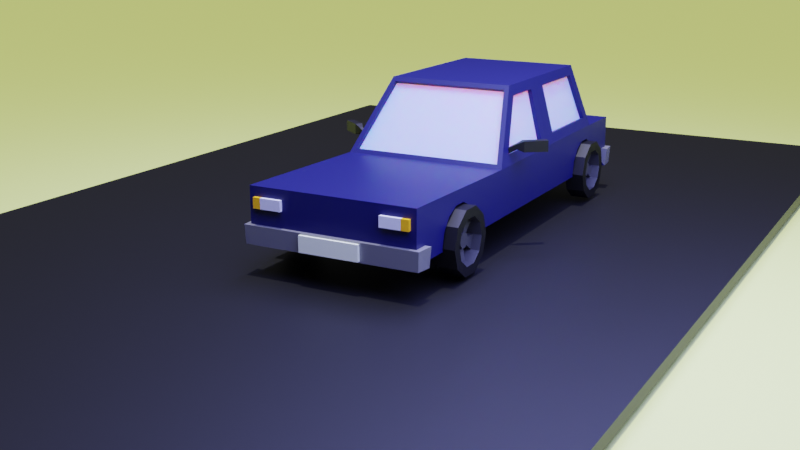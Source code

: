# Source: CochePrueba.blend  (saved by Blender 3.4.6; exported with 4.5.12 LTS)
import bpy
from mathutils import Matrix  # noqa: F401  (used for matrix-valued properties, if any)

bpy.ops.wm.read_factory_settings(use_empty=True)
scene = bpy.context.scene
scene.name = 'Scene'

# ---- collections
col_collection = bpy.data.collections.new('Collection'); scene.collection.children.link(col_collection)

# ---- materials (node trees are filled in below, after node groups)
mat_material = bpy.data.materials.new('Material')
mat_material.alpha_threshold = 0.0
mat_material.use_transparent_shadow = False
mat_material.roughness = 0.5
mat_material.line_color = (0.0, 0.0, 0.0, 1.0)
mat_ventana = bpy.data.materials.new('Ventana')
mat_ventana.use_transparent_shadow = False
mat_guardabarros = bpy.data.materials.new('GuardaBarros')
mat_guardabarros.use_transparent_shadow = False
mat_luces = bpy.data.materials.new('Luces')
mat_luces.use_transparent_shadow = False
mat_intermitentes = bpy.data.materials.new('Intermitentes')
mat_intermitentes.use_transparent_shadow = False
mat_luz_trasera = bpy.data.materials.new('Luz trasera')
mat_luz_trasera.use_transparent_shadow = False
mat_material_001 = bpy.data.materials.new('Material.001')
mat_material_001.use_transparent_shadow = False
mat_matr_cula = bpy.data.materials.new('Matrícula')
mat_matr_cula.use_transparent_shadow = False
mat_tierra = bpy.data.materials.new('Tierra')
mat_tierra.use_transparent_shadow = False
mat_rueda = bpy.data.materials.new('Rueda')
mat_rueda.use_transparent_shadow = False
mat_llanta = bpy.data.materials.new('Llanta')
mat_llanta.use_transparent_shadow = False
mat_material_002 = bpy.data.materials.new('Material.002')
mat_material_002.use_transparent_shadow = False
mat_material_003 = bpy.data.materials.new('Material.003')
mat_material_003.use_transparent_shadow = False

# ---- material node trees
mat_material.use_nodes = True; mat_material.node_tree.nodes.clear()
_N = mat_material.node_tree.nodes; _L = mat_material.node_tree.links
n0 = _N.new('ShaderNodeOutputMaterial'); n0.name = 'Material Output'; n0.location = (300, 300)
n1 = _N.new('ShaderNodeBsdfPrincipled'); n1.name = 'Principled BSDF'; n1.location = (10, 300)
n1.distribution = 'GGX'
n1.subsurface_method = 'RANDOM_WALK_SKIN'
n1.inputs[0].default_value = (0.0, 0.0007281, 0.0602, 1.0)
n1.inputs[3].default_value = 1.45
n1.inputs[27].default_value = (0.0, 0.0, 0.0, 1.0)
n1.inputs[28].default_value = 1.0
_L.new(n1.outputs[0], n0.inputs[0])
n0.is_active_output = True
mat_ventana.use_nodes = True; mat_ventana.node_tree.nodes.clear()
_N = mat_ventana.node_tree.nodes; _L = mat_ventana.node_tree.links
n0 = _N.new('ShaderNodeBsdfPrincipled'); n0.name = 'BSDF Principista'; n0.location = (10, 300)
n0.distribution = 'GGX'
n0.subsurface_method = 'RANDOM_WALK_SKIN'
n0.inputs[0].default_value = (0.5068, 0.5579, 0.8, 1.0)
n0.inputs[3].default_value = 1.45
n0.inputs[8].default_value = 1.0
n0.inputs[10].default_value = 0.4679
n0.inputs[27].default_value = (0.0, 0.0, 0.0, 1.0)
n0.inputs[28].default_value = 1.0
n1 = _N.new('ShaderNodeOutputMaterial'); n1.name = 'Material'; n1.location = (300, 300)
_L.new(n0.outputs[0], n1.inputs[0])
n1.is_active_output = True
mat_guardabarros.use_nodes = True; mat_guardabarros.node_tree.nodes.clear()
_N = mat_guardabarros.node_tree.nodes; _L = mat_guardabarros.node_tree.links
n0 = _N.new('ShaderNodeBsdfPrincipled'); n0.name = 'BSDF Principista'; n0.location = (10, 300)
n0.distribution = 'GGX'
n0.subsurface_method = 'RANDOM_WALK_SKIN'
n0.inputs[0].default_value = (0.2697, 0.2697, 0.2697, 1.0)
n0.inputs[1].default_value = 0.6055
n0.inputs[3].default_value = 1.45
n0.inputs[27].default_value = (0.0, 0.0, 0.0, 1.0)
n0.inputs[28].default_value = 1.0
n1 = _N.new('ShaderNodeOutputMaterial'); n1.name = 'Material'; n1.location = (300, 300)
_L.new(n0.outputs[0], n1.inputs[0])
n1.is_active_output = True
mat_luces.use_nodes = True; mat_luces.node_tree.nodes.clear()
_N = mat_luces.node_tree.nodes; _L = mat_luces.node_tree.links
n0 = _N.new('ShaderNodeBsdfPrincipled'); n0.name = 'BSDF Principista'; n0.location = (10, 300)
n0.distribution = 'GGX'
n0.subsurface_method = 'RANDOM_WALK_SKIN'
n0.inputs[3].default_value = 1.45
n0.inputs[27].default_value = (0.0, 0.0, 0.0, 1.0)
n0.inputs[28].default_value = 1.0
n1 = _N.new('ShaderNodeOutputMaterial'); n1.name = 'Material'; n1.location = (300, 300)
_L.new(n0.outputs[0], n1.inputs[0])
n1.is_active_output = True
mat_intermitentes.use_nodes = True; mat_intermitentes.node_tree.nodes.clear()
_N = mat_intermitentes.node_tree.nodes; _L = mat_intermitentes.node_tree.links
n0 = _N.new('ShaderNodeBsdfPrincipled'); n0.name = 'BSDF Principista'; n0.location = (10, 300)
n0.distribution = 'GGX'
n0.subsurface_method = 'RANDOM_WALK_SKIN'
n0.inputs[0].default_value = (1.0, 0.4746, 0.006674, 1.0)
n0.inputs[3].default_value = 1.45
n0.inputs[27].default_value = (0.0, 0.0, 0.0, 1.0)
n0.inputs[28].default_value = 1.0
n1 = _N.new('ShaderNodeOutputMaterial'); n1.name = 'Material'; n1.location = (300, 300)
_L.new(n0.outputs[0], n1.inputs[0])
n1.is_active_output = True
mat_luz_trasera.use_nodes = True; mat_luz_trasera.node_tree.nodes.clear()
_N = mat_luz_trasera.node_tree.nodes; _L = mat_luz_trasera.node_tree.links
n0 = _N.new('ShaderNodeBsdfPrincipled'); n0.name = 'BSDF Principista'; n0.location = (10, 300)
n0.distribution = 'GGX'
n0.subsurface_method = 'RANDOM_WALK_SKIN'
n0.inputs[0].default_value = (0.8, 0.04373, 0.09912, 1.0)
n0.inputs[3].default_value = 1.45
n0.inputs[27].default_value = (0.0, 0.0, 0.0, 1.0)
n0.inputs[28].default_value = 1.0
n1 = _N.new('ShaderNodeOutputMaterial'); n1.name = 'Material'; n1.location = (300, 300)
_L.new(n0.outputs[0], n1.inputs[0])
n1.is_active_output = True
mat_material_001.use_nodes = True; mat_material_001.node_tree.nodes.clear()
_N = mat_material_001.node_tree.nodes; _L = mat_material_001.node_tree.links
n0 = _N.new('ShaderNodeBsdfPrincipled'); n0.name = 'BSDF Principista'; n0.location = (10, 300)
n0.distribution = 'GGX'
n0.subsurface_method = 'RANDOM_WALK_SKIN'
n0.inputs[0].default_value = (0.0, 0.0, 0.0, 1.0)
n0.inputs[3].default_value = 1.45
n0.inputs[27].default_value = (0.0, 0.0, 0.0, 1.0)
n0.inputs[28].default_value = 1.0
n1 = _N.new('ShaderNodeOutputMaterial'); n1.name = 'Material'; n1.location = (300, 300)
_L.new(n0.outputs[0], n1.inputs[0])
n1.is_active_output = True
mat_matr_cula.use_nodes = True; mat_matr_cula.node_tree.nodes.clear()
_N = mat_matr_cula.node_tree.nodes; _L = mat_matr_cula.node_tree.links
n0 = _N.new('ShaderNodeBsdfPrincipled'); n0.name = 'BSDF Principista'; n0.location = (10, 300)
n0.distribution = 'GGX'
n0.subsurface_method = 'RANDOM_WALK_SKIN'
n0.inputs[0].default_value = (0.94, 1.0, 0.6215, 1.0)
n0.inputs[3].default_value = 1.45
n0.inputs[27].default_value = (0.0, 0.0, 0.0, 1.0)
n0.inputs[28].default_value = 1.0
n1 = _N.new('ShaderNodeOutputMaterial'); n1.name = 'Material'; n1.location = (300, 300)
_L.new(n0.outputs[0], n1.inputs[0])
n1.is_active_output = True
mat_tierra.use_nodes = True; mat_tierra.node_tree.nodes.clear()
_N = mat_tierra.node_tree.nodes; _L = mat_tierra.node_tree.links
n0 = _N.new('ShaderNodeBsdfPrincipled'); n0.name = 'BSDF Principista'; n0.location = (10, 300)
n0.distribution = 'GGX'
n0.subsurface_method = 'RANDOM_WALK_SKIN'
n0.inputs[0].default_value = (0.7002, 0.8, 0.1871, 1.0)
n0.inputs[3].default_value = 1.45
n0.inputs[20].default_value = 0.3419
n0.inputs[27].default_value = (0.0, 0.0, 0.0, 1.0)
n0.inputs[28].default_value = 1.0
n1 = _N.new('ShaderNodeOutputMaterial'); n1.name = 'Material'; n1.location = (300, 300)
_L.new(n0.outputs[0], n1.inputs[0])
n1.is_active_output = True
mat_rueda.use_nodes = True; mat_rueda.node_tree.nodes.clear()
_N = mat_rueda.node_tree.nodes; _L = mat_rueda.node_tree.links
n0 = _N.new('ShaderNodeBsdfPrincipled'); n0.name = 'BSDF Principista'; n0.location = (10, 300)
n0.distribution = 'GGX'
n0.subsurface_method = 'RANDOM_WALK_SKIN'
n0.inputs[0].default_value = (0.0, 0.0, 0.0, 1.0)
n0.inputs[3].default_value = 1.45
n0.inputs[27].default_value = (0.0, 0.0, 0.0, 1.0)
n0.inputs[28].default_value = 1.0
n1 = _N.new('ShaderNodeOutputMaterial'); n1.name = 'Material'; n1.location = (300, 300)
_L.new(n0.outputs[0], n1.inputs[0])
n1.is_active_output = True
mat_llanta.use_nodes = True; mat_llanta.node_tree.nodes.clear()
_N = mat_llanta.node_tree.nodes; _L = mat_llanta.node_tree.links
n0 = _N.new('ShaderNodeBsdfPrincipled'); n0.name = 'BSDF Principista'; n0.location = (10, 300)
n0.distribution = 'GGX'
n0.subsurface_method = 'RANDOM_WALK_SKIN'
n0.inputs[0].default_value = (0.1088, 0.1088, 0.1088, 1.0)
n0.inputs[1].default_value = 0.7339
n0.inputs[3].default_value = 1.45
n0.inputs[27].default_value = (0.0, 0.0, 0.0, 1.0)
n0.inputs[28].default_value = 1.0
n1 = _N.new('ShaderNodeOutputMaterial'); n1.name = 'Material'; n1.location = (300, 300)
_L.new(n0.outputs[0], n1.inputs[0])
n1.is_active_output = True
mat_material_002.use_nodes = True; mat_material_002.node_tree.nodes.clear()
_N = mat_material_002.node_tree.nodes; _L = mat_material_002.node_tree.links
n0 = _N.new('ShaderNodeBsdfPrincipled'); n0.name = 'BSDF Principista'; n0.location = (10, 300)
n0.distribution = 'GGX'
n0.subsurface_method = 'RANDOM_WALK_SKIN'
n0.inputs[0].default_value = (0.0, 0.0, 0.0, 1.0)
n0.inputs[3].default_value = 1.45
n0.inputs[27].default_value = (0.0, 0.0, 0.0, 1.0)
n0.inputs[28].default_value = 1.0
n1 = _N.new('ShaderNodeOutputMaterial'); n1.name = 'Material'; n1.location = (300, 300)
_L.new(n0.outputs[0], n1.inputs[0])
n1.is_active_output = True
mat_material_003.use_nodes = True; mat_material_003.node_tree.nodes.clear()
_N = mat_material_003.node_tree.nodes; _L = mat_material_003.node_tree.links
n0 = _N.new('ShaderNodeBsdfPrincipled'); n0.name = 'BSDF Principista'; n0.location = (10, 300)
n0.distribution = 'GGX'
n0.subsurface_method = 'RANDOM_WALK_SKIN'
n0.inputs[0].default_value = (0.0, 0.0, 0.0, 1.0)
n0.inputs[3].default_value = 1.45
n0.inputs[27].default_value = (0.0, 0.0, 0.0, 1.0)
n0.inputs[28].default_value = 1.0
n1 = _N.new('ShaderNodeOutputMaterial'); n1.name = 'Material'; n1.location = (300, 300)
_L.new(n0.outputs[0], n1.inputs[0])
n1.is_active_output = True

# ---- world
world_world = bpy.data.worlds.new('World'); scene.world = world_world
world_world.use_nodes = True; world_world.node_tree.nodes.clear()
_N = world_world.node_tree.nodes; _L = world_world.node_tree.links
n0 = _N.new('ShaderNodeOutputWorld'); n0.name = 'World Output'; n0.location = (300, 300)
n1 = _N.new('ShaderNodeBackground'); n1.name = 'Background'; n1.location = (10, 300)
n1.inputs[0].default_value = (0.05088, 0.05088, 0.05088, 1.0)
_L.new(n1.outputs[0], n0.inputs[0])
n0.is_active_output = True
world_world.color = (0.05088, 0.05088, 0.05088)
world_world.use_sun_shadow = False
world_world.sun_shadow_jitter_overblur = 0.0

# ---- cameras
cam_camera = bpy.data.cameras.new('Camera')
cam_camera.clip_end = 100.0
cam_camera.ortho_scale = 7.314

# ---- lights
light_rea = bpy.data.lights.new('Área', 'AREA')
light_rea.color = (0.2993, 0.3273, 1.0)
light_rea.specular_factor = 0.709
light_rea.transmission_factor = 0.0
light_rea.volume_factor = 0.8806
light_rea.energy = 3927.0
light_rea.shadow_soft_size = 10.0
light_rea.shadow_maximum_resolution = 0.006
light_rea.use_absolute_resolution = True
light_rea.size = 10.0
light_rea.size_y = 1.0
light_sol = bpy.data.lights.new('Sol', 'SUN')
light_sol.transmission_factor = 0.0
light_sol.energy = 3.0
light_sol.shadow_soft_size = 0.125

# ---- meshes
me_cube = bpy.data.meshes.new('Cube')
me_cube.from_pydata([(1.0, -2.493, 0.212), (1.0, -2.493, -0.212), (0.9666, 2.332, 0.3338), (1.0, 2.493, -0.212), (-1.0, -2.493, 0.212), (-1.0, -2.493, -0.212), (-0.9666, 2.332, 0.3338), (-1.0, 2.493, -0.212), (-1.0, -0.4493, -0.212), (0.9669, -0.1879, 0.3088), (-0.9669, -0.1879, 0.3088), (1.0, -0.4493, -0.212), (0.808, 2.187, 0.9099), (-0.808, 2.187, 0.9099), (0.8075, 0.2959, 0.9098), (-0.8075, 0.2959, 0.9098), (-1.0, 3.195, -0.212), (-1.0, 3.195, 0.212), (1.0, 3.195, 0.212), (1.0, 3.195, -0.212), (-1.0, 3.041, -0.212), (1.0, 3.041, -0.212), (1.0, -0.4493, -0.3892), (-1.0, -0.4493, -0.3892), (-1.0, -0.4493, -0.3884), (-1.0, 2.493, -0.3884), (1.0, 2.493, -0.3884), (1.0, -0.4493, -0.3884), (-1.0, 2.493, -0.3915), (1.0, 2.493, -0.3915), (-1.0, 0.9302, -0.212), (-1.0, 1.071, -0.212), (0.9672, 0.8098, 0.3169), (0.9664, 1.199, 0.3277), (-0.9664, 1.199, 0.3277), (-0.9672, 0.8098, 0.3169), (1.0, 1.071, -0.212), (1.0, 0.9302, -0.212), (0.8073, 0.8435, 0.9097), (0.8081, 1.202, 0.91), (-0.8081, 1.202, 0.91), (-0.8073, 0.8435, 0.9097), (-1.0, 0.9302, -0.3884), (-1.0, 1.071, -0.3884), (1.0, 1.071, -0.3884), (1.0, 0.9302, -0.3884), (1.0, 1.071, 0.2044), (0.9221, 2.478, 0.27), (-1.0, 0.9302, 0.1951), (-0.9265, -0.4118, 0.2306), (0.7745, 1.076, 1.033), (0.7286, 2.301, 0.9745), (-0.7745, 0.9778, 1.033), (-0.7258, 0.1962, 0.9859), (0.7258, 0.1962, 0.9859), (0.9265, -0.4118, 0.2306), (-0.7286, 2.301, 0.9745), (-0.9221, 2.478, 0.27), (1.0, 0.9302, 0.1951), (-1.0, 1.071, 0.2044), (0.7745, 0.9778, 1.033), (-0.7745, 1.076, 1.033), (1.0, 2.493, 0.212), (-1.0, 2.493, 0.212), (-1.0, -0.4493, 0.184), (1.0, -0.4493, 0.184), (0.7745, 2.287, 1.033), (-0.7745, 2.287, 1.033), (-0.7745, 0.2337, 1.033), (0.7745, 0.2337, 1.033), (0.9162, 1.199, 0.3139), (0.9164, 2.332, 0.32), (-0.9169, 0.8099, 0.3034), (-0.9167, -0.1878, 0.2954), (0.758, 1.202, 0.8963), (0.7578, 2.187, 0.8962), (-0.757, 0.8436, 0.8963), (-0.7573, 0.2959, 0.8963), (0.7573, 0.2959, 0.8963), (0.9167, -0.1878, 0.2954), (-0.7578, 2.187, 0.8962), (-0.9164, 2.332, 0.32), (0.9169, 0.8099, 0.3034), (-0.9162, 1.199, 0.3139), (0.757, 0.8436, 0.8963), (-0.758, 1.202, 0.8963), (0.9221, 2.428, 0.2574), (-0.9221, 2.428, 0.2574), (-0.9265, -0.3713, 0.198), (0.9265, -0.3713, 0.198), (0.7286, 2.251, 0.9618), (-0.7286, 2.251, 0.9618), (-0.7258, 0.2367, 0.9533), (0.7258, 0.2367, 0.9533), (-1.0, -2.312, 0.2102), (1.0, -2.312, -0.212), (-1.0, -2.312, -0.212), (1.0, -2.312, 0.2102), (1.0, -2.312, -0.3892), (-1.0, -2.312, -0.3892), (1.051, -2.544, -0.212), (-1.051, -2.544, -0.212), (1.073, -2.312, -0.212), (1.042, -2.535, -0.4312), (-1.042, -2.535, -0.4312), (1.051, -2.312, -0.4407), (-1.073, -2.312, -0.212), (-1.051, -2.312, -0.4407), (-1.0, 3.041, 0.212), (1.0, 3.041, 0.212), (1.0, 3.041, -0.3915), (-1.0, 3.041, -0.3915), (-1.059, 3.254, -0.212), (1.059, 3.254, -0.212), (1.084, 3.041, -0.212), (-1.048, 3.243, -0.44), (1.048, 3.243, -0.44), (1.059, 3.041, -0.4509), (-1.084, 3.041, -0.212), (-1.059, 3.041, -0.4509)], [], [(47, 51, 90, 86), (110, 21, 114, 117), (96, 94, 4, 5), (36, 3, 26, 44), (36, 46, 62, 3), (5, 4, 0, 1), (95, 97, 65, 11), (95, 11, 22, 98), (30, 48, 64, 8), (97, 94, 64, 65), (50, 61, 67, 66), (32, 9, 79, 82), (38, 32, 82, 84), (2, 33, 70, 71), (19, 18, 17, 16), (109, 108, 17, 18), (21, 109, 18, 19), (108, 20, 16, 17), (99, 98, 22, 23), (5, 1, 100, 101), (96, 5, 101, 106), (11, 8, 23, 22), (43, 44, 26, 25), (30, 8, 24, 42), (3, 7, 25, 26), (8, 11, 27, 24), (20, 111, 119, 118), (7, 3, 29, 28), (20, 7, 28, 111), (19, 16, 112, 113), (7, 31, 43, 25), (31, 30, 42, 43), (24, 27, 45, 42), (42, 45, 44, 43), (54, 55, 89, 93), (48, 59, 61, 52), (6, 13, 80, 81), (46, 58, 60, 50), (69, 68, 52, 60), (60, 52, 61, 50), (7, 63, 59, 31), (31, 59, 48, 30), (11, 65, 58, 37), (37, 58, 46, 36), (11, 37, 45, 27), (37, 36, 44, 45), (33, 2, 62, 46), (35, 10, 64, 48), (12, 39, 50, 66), (15, 41, 52, 68), (10, 15, 68, 64), (14, 9, 65, 69), (2, 12, 66, 62), (13, 6, 63, 67), (9, 32, 58, 65), (6, 34, 59, 63), (38, 14, 69, 60), (40, 13, 67, 61), (41, 35, 48, 52), (34, 40, 61, 59), (39, 33, 46, 50), (32, 38, 60, 58), (47, 57, 63, 62), (49, 55, 65, 64), (56, 51, 66, 67), (54, 53, 68, 69), (53, 49, 64, 68), (55, 54, 69, 65), (51, 47, 62, 66), (57, 56, 67, 63), (89, 88, 92, 93), (87, 86, 90, 91), (82, 79, 78, 84), (83, 81, 80, 85), (73, 72, 76, 77), (71, 70, 74, 75), (10, 35, 72, 73), (34, 6, 81, 83), (56, 57, 87, 91), (39, 12, 75, 74), (57, 47, 86, 87), (14, 38, 84, 78), (41, 15, 77, 76), (55, 49, 88, 89), (13, 40, 85, 80), (15, 10, 73, 77), (51, 56, 91, 90), (35, 41, 76, 72), (9, 14, 78, 79), (53, 54, 93, 92), (40, 34, 83, 85), (12, 2, 71, 75), (49, 53, 92, 88), (33, 39, 74, 70), (8, 96, 99, 23), (99, 96, 106, 107), (0, 4, 94, 97), (1, 95, 102, 100), (1, 0, 97, 95), (8, 64, 94, 96), (101, 100, 103, 104), (106, 101, 104, 107), (104, 103, 105, 107), (100, 102, 105, 103), (95, 98, 105, 102), (98, 99, 107, 105), (16, 20, 118, 112), (28, 29, 110, 111), (63, 7, 20, 108), (3, 62, 109, 21), (62, 63, 108, 109), (3, 21, 110, 29), (114, 113, 116, 117), (119, 117, 116, 115), (113, 112, 115, 116), (112, 118, 119, 115), (111, 110, 117, 119), (21, 19, 113, 114)])
me_cube.polygons.foreach_set('material_index', [0, 2, 0, 0, 0, 0, 0, 0, 0, 0, 0, 0, 0, 0, 0, 0, 0, 0, 0, 2, 2, 0, 0, 0, 0, 0, 0, 0, 0, 2, 0, 0, 0, 0, 0, 0, 0, 0, 0, 0, 0, 0, 0, 0, 0, 0, 0, 0, 0, 0, 0, 0, 0, 0, 0, 0, 0, 0, 0, 0, 0, 0, 0, 0, 0, 0, 0, 0, 0, 0, 1, 1, 1, 1, 1, 1, 0, 0, 0, 0, 0, 0, 0, 0, 0, 0, 0, 0, 0, 0, 0, 0, 0, 0, 0, 0, 0, 2, 0, 0, 2, 2, 2, 2, 2, 0, 2, 0, 0, 0, 0, 0, 2, 2, 2, 2, 0, 2])
_uv = me_cube.uv_layers.new(name='UVMap')
_uv.uv.foreach_set('vector', [0.625, 0.7581, 0.625, 0.7592, 0.625, 0.7592, 0.625, 0.7581, 0.375, 0.75, 0.375, 0.75, 0.375, 0.75, 0.375, 0.75, 0.375, 0.2434, 0.6239, 0.2434, 0.625, 0.25, 0.375, 0.25, 0.375, 0.7099, 0.375, 0.75, 0.375, 0.75, 0.375, 0.7099, 0.375, 0.7099, 0.6205, 0.7099, 0.625, 0.75, 0.375, 0.75, 0.375, 0.25, 0.625, 0.25, 0.625, 0.5, 0.375, 0.5, 0.375, 0.5066, 0.6239, 0.5066, 0.6085, 0.6025, 0.375, 0.6025, 0.375, 0.5066, 0.375, 0.6025, 0.375, 0.6025, 0.375, 0.5066, 0.375, 0.08926, 0.615, 0.08926, 0.6085, 0.1475, 0.375, 0.1475, 0.6239, 0.5066, 0.875, 0.5066, 0.8753, 0.6021, 0.6085, 0.6025, 0.625, 0.7191, 0.875, 0.7352, 0.875, 0.7713, 0.625, 0.75, 0.616, 0.6578, 0.6116, 0.6144, 0.6116, 0.6144, 0.616, 0.6578, 0.6234, 0.6711, 0.616, 0.6578, 0.616, 0.6578, 0.6234, 0.6711, 0.6247, 0.7464, 0.6215, 0.7148, 0.6215, 0.7148, 0.6247, 0.7464, 0.375, 0.75, 0.625, 0.75, 0.625, 1.0, 0.375, 1.0, 0.625, 0.75, 0.625, 1.0, 0.625, 1.0, 0.625, 0.75, 0.375, 0.75, 0.625, 0.75, 0.625, 0.75, 0.375, 0.75, 0.625, 0.0, 0.375, 0.0, 0.375, 0.0, 0.625, 0.0, 0.125, 0.5066, 0.375, 0.5066, 0.375, 0.6025, 0.125, 0.6025, 0.375, 0.25, 0.375, 0.5, 0.375, 0.5, 0.375, 0.25, 0.375, 0.2434, 0.375, 0.25, 0.375, 0.25, 0.375, 0.2434, 0.375, 0.6025, 0.125, 0.6025, 0.125, 0.6025, 0.375, 0.6025, 0.125, 0.7099, 0.375, 0.7099, 0.375, 0.75, 0.125, 0.75, 0.375, 0.08926, 0.375, 0.1475, 0.375, 0.1475, 0.375, 0.08926, 0.375, 0.75, 0.125, 0.75, 0.125, 0.75, 0.375, 0.75, 0.125, 0.6025, 0.375, 0.6025, 0.375, 0.6025, 0.125, 0.6025, 0.375, 0.0, 0.375, 0.0, 0.375, 0.0, 0.375, 0.0, 0.125, 0.75, 0.375, 0.75, 0.375, 0.75, 0.125, 0.75, 0.375, 0.0, 0.375, 0.0, 0.375, 0.0, 0.375, 0.0, 0.375, 0.75, 0.375, 1.0, 0.375, 1.0, 0.375, 0.75, 0.375, 0.0, 0.375, 0.04008, 0.375, 0.04008, 0.375, 0.0, 0.375, 0.04008, 0.375, 0.08926, 0.375, 0.08926, 0.375, 0.04008, 0.125, 0.6025, 0.375, 0.6025, 0.375, 0.6607, 0.125, 0.6607, 0.125, 0.6607, 0.375, 0.6607, 0.375, 0.7099, 0.125, 0.7099, 0.6334, 0.6345, 0.6178, 0.6043, 0.6178, 0.6043, 0.6334, 0.6345, 0.615, 0.08926, 0.6205, 0.04008, 0.625, 0.01481, 0.625, 0.05911, 0.6247, 0.0005468, 0.6249, -0.01431, 0.6249, -0.01431, 0.6247, 0.0005468, 0.6205, 0.7099, 0.615, 0.6607, 0.625, 0.6812, 0.625, 0.7191, 0.625, 0.6363, 0.875, 0.6384, 0.875, 0.6909, 0.625, 0.6812, 0.625, 0.6812, 0.875, 0.6909, 0.875, 0.7352, 0.625, 0.7191, 0.375, 0.0, 0.625, 0.0, 0.6205, 0.04008, 0.375, 0.04008, 0.375, 0.04008, 0.6205, 0.04008, 0.615, 0.08926, 0.375, 0.08926, 0.375, 0.6025, 0.6085, 0.6025, 0.615, 0.6607, 0.375, 0.6607, 0.375, 0.6607, 0.615, 0.6607, 0.6205, 0.7099, 0.375, 0.7099, 0.375, 0.6025, 0.375, 0.6607, 0.375, 0.6607, 0.375, 0.6025, 0.375, 0.6607, 0.375, 0.7099, 0.375, 0.7099, 0.375, 0.6607, 0.6215, 0.7148, 0.6247, 0.7464, 0.625, 0.75, 0.6205, 0.7099, 0.616, 0.09103, 0.6116, 0.1352, 0.6085, 0.1475, 0.615, 0.08926, 0.6249, 0.7465, 0.6244, 0.7211, 0.625, 0.7191, 0.625, 0.75, 0.623, 0.1078, 0.6234, 0.07157, 0.625, 0.05911, 0.625, 0.1116, 0.6116, 0.1352, 0.623, 0.1078, 0.625, 0.1116, 0.6085, 0.1475, 0.623, 0.6396, 0.6116, 0.6144, 0.6085, 0.6025, 0.625, 0.6363, 0.6247, 0.7464, 0.6249, 0.7465, 0.625, 0.75, 0.625, 0.75, 0.6249, -0.01431, 0.6247, 0.0005468, 0.625, 0.0, 0.625, -0.0213, 0.6116, 0.6144, 0.616, 0.6578, 0.615, 0.6607, 0.6085, 0.6025, 0.6247, 0.0005468, 0.6215, 0.0327, 0.6205, 0.04008, 0.625, 0.0, 0.6234, 0.6711, 0.623, 0.6396, 0.625, 0.6363, 0.625, 0.6812, 0.6244, 0.01482, 0.6249, -0.01431, 0.625, -0.0213, 0.625, 0.01481, 0.6234, 0.07157, 0.616, 0.09103, 0.615, 0.08926, 0.625, 0.05911, 0.6215, 0.0327, 0.6244, 0.01482, 0.625, 0.01481, 0.6205, 0.04008, 0.6244, 0.7211, 0.6215, 0.7148, 0.6205, 0.7099, 0.625, 0.7191, 0.616, 0.6578, 0.6234, 0.6711, 0.625, 0.6812, 0.615, 0.6607, 0.625, 0.7581, 0.625, 0.9919, 0.625, 1.0, 0.625, 0.75, 0.8668, 0.6041, 0.6178, 0.6043, 0.6085, 0.6025, 0.8753, 0.6021, 0.625, 0.9908, 0.625, 0.7592, 0.625, 0.75, 0.625, 1.0, 0.6334, 0.6345, 0.8657, 0.6363, 0.875, 0.6384, 0.625, 0.6363, 0.8657, 0.6363, 0.8668, 0.6041, 0.8753, 0.6021, 0.875, 0.6384, 0.6178, 0.6043, 0.6334, 0.6345, 0.625, 0.6363, 0.6085, 0.6025, 0.625, 0.7592, 0.625, 0.7581, 0.625, 0.75, 0.625, 0.75, 0.625, 0.9919, 0.625, 0.9908, 0.625, 1.0, 0.625, 1.0, 0.6178, 0.6043, 0.8668, 0.6041, 0.8657, 0.6363, 0.6334, 0.6345, 0.625, 0.9919, 0.625, 0.7581, 0.625, 0.7592, 0.625, 0.9908, 0.616, 0.6578, 0.6116, 0.6144, 0.623, 0.6396, 0.6234, 0.6711, 0.6215, 0.0327, 0.6247, 0.0005468, 0.6249, -0.01431, 0.6244, 0.01482, 0.6116, 0.1352, 0.616, 0.09103, 0.6234, 0.07157, 0.623, 0.1078, 0.6247, 0.7464, 0.6215, 0.7148, 0.6244, 0.7211, 0.6249, 0.7465, 0.6116, 0.1352, 0.616, 0.09103, 0.616, 0.09103, 0.6116, 0.1352, 0.6215, 0.0327, 0.6247, 0.0005468, 0.6247, 0.0005468, 0.6215, 0.0327, 0.625, 0.9908, 0.625, 0.9919, 0.625, 0.9919, 0.625, 0.9908, 0.6244, 0.7211, 0.6249, 0.7465, 0.6249, 0.7465, 0.6244, 0.7211, 0.625, 0.9919, 0.625, 0.7581, 0.625, 0.7581, 0.625, 0.9919, 0.623, 0.6396, 0.6234, 0.6711, 0.6234, 0.6711, 0.623, 0.6396, 0.6234, 0.07157, 0.623, 0.1078, 0.623, 0.1078, 0.6234, 0.07157, 0.6178, 0.6043, 0.8668, 0.6041, 0.8668, 0.6041, 0.6178, 0.6043, 0.6249, -0.01431, 0.6244, 0.01482, 0.6244, 0.01482, 0.6249, -0.01431, 0.623, 0.1078, 0.6116, 0.1352, 0.6116, 0.1352, 0.623, 0.1078, 0.625, 0.7592, 0.625, 0.9908, 0.625, 0.9908, 0.625, 0.7592, 0.616, 0.09103, 0.6234, 0.07157, 0.6234, 0.07157, 0.616, 0.09103, 0.6116, 0.6144, 0.623, 0.6396, 0.623, 0.6396, 0.6116, 0.6144, 0.8657, 0.6363, 0.6334, 0.6345, 0.6334, 0.6345, 0.8657, 0.6363, 0.6244, 0.01482, 0.6215, 0.0327, 0.6215, 0.0327, 0.6244, 0.01482, 0.6249, 0.7465, 0.6247, 0.7464, 0.6247, 0.7464, 0.6249, 0.7465, 0.8668, 0.6041, 0.8657, 0.6363, 0.8657, 0.6363, 0.8668, 0.6041, 0.6215, 0.7148, 0.6244, 0.7211, 0.6244, 0.7211, 0.6215, 0.7148, 0.375, 0.1475, 0.375, 0.2434, 0.375, 0.2434, 0.375, 0.1475, 0.375, 0.2434, 0.375, 0.2434, 0.375, 0.2434, 0.375, 0.2434, 0.625, 0.5, 0.875, 0.5, 0.875, 0.5066, 0.6239, 0.5066, 0.375, 0.5, 0.375, 0.5066, 0.375, 0.5066, 0.375, 0.5, 0.375, 0.5, 0.625, 0.5, 0.6239, 0.5066, 0.375, 0.5066, 0.375, 0.1475, 0.6085, 0.1475, 0.6239, 0.2434, 0.375, 0.2434, 0.375, 0.25, 0.375, 0.5, 0.375, 0.5, 0.375, 0.25, 0.375, 0.2434, 0.375, 0.25, 0.375, 0.25, 0.375, 0.2434, 0.125, 0.5, 0.375, 0.5, 0.375, 0.5066, 0.125, 0.5066, 0.375, 0.5, 0.375, 0.5066, 0.375, 0.5066, 0.375, 0.5, 0.375, 0.5066, 0.375, 0.5066, 0.375, 0.5066, 0.375, 0.5066, 0.375, 0.5066, 0.125, 0.5066, 0.125, 0.5066, 0.375, 0.5066, 0.375, 0.0, 0.375, 0.0, 0.375, 0.0, 0.375, 0.0, 0.125, 0.75, 0.375, 0.75, 0.375, 0.75, 0.125, 0.75, 0.625, 0.0, 0.375, 0.0, 0.375, 0.0, 0.625, 0.0, 0.375, 0.75, 0.625, 0.75, 0.625, 0.75, 0.375, 0.75, 0.625, 0.75, 0.625, 1.0, 0.625, 1.0, 0.625, 0.75, 0.375, 0.75, 0.375, 0.75, 0.375, 0.75, 0.375, 0.75, 0.375, 0.75, 0.375, 0.75, 0.375, 0.75, 0.375, 0.75, 0.125, 0.75, 0.375, 0.75, 0.375, 0.75, 0.125, 0.75, 0.375, 0.75, 0.375, 1.0, 0.375, 1.0, 0.375, 0.75, 0.375, 0.0, 0.375, 0.0, 0.375, 0.0, 0.375, 0.0, 0.125, 0.75, 0.375, 0.75, 0.375, 0.75, 0.125, 0.75, 0.375, 0.75, 0.375, 0.75, 0.375, 0.75, 0.375, 0.75])
me_cube.materials.append(mat_material)
me_cube.materials.append(mat_ventana)
me_cube.materials.append(mat_guardabarros)
me_cube.use_mirror_vertex_groups = False
me_cube.update()
me_cilindro = bpy.data.meshes.new('Cilindro')
me_cilindro.from_pydata([(0.0, 1.0, -1.0), (0.0, 1.0, 1.0), (0.4339, 0.901, -1.0), (0.4339, 0.901, 1.0), (0.7818, 0.6235, -1.0), (0.7818, 0.6235, 1.0), (0.9749, 0.2225, -1.0), (0.9749, 0.2225, 1.0), (0.9749, -0.2225, -1.0), (0.9749, -0.2225, 1.0), (0.7818, -0.6235, -1.0), (0.7818, -0.6235, 1.0), (0.4339, -0.901, -1.0), (0.4339, -0.901, 1.0), (0.0, -1.0, -1.0), (0.0, -1.0, 1.0), (-0.4339, -0.901, -1.0), (-0.4339, -0.901, 1.0), (-0.7818, -0.6235, -1.0), (-0.7818, -0.6235, 1.0), (-0.9749, -0.2225, -1.0), (-0.9749, -0.2225, 1.0), (-0.9749, 0.2225, -1.0), (-0.9749, 0.2225, 1.0), (-0.7818, 0.6235, -1.0), (-0.7818, 0.6235, 1.0), (-0.4339, 0.901, -1.0), (-0.4339, 0.901, 1.0)], [], [(0, 1, 3, 2), (2, 3, 5, 4), (4, 5, 7, 6), (6, 7, 9, 8), (8, 9, 11, 10), (10, 11, 13, 12), (12, 13, 15, 14), (14, 15, 17, 16), (16, 17, 19, 18), (18, 19, 21, 20), (20, 21, 23, 22), (22, 23, 25, 24), (3, 1, 27, 25, 23, 21, 19, 17, 15, 13, 11, 9, 7, 5), (24, 25, 27, 26), (26, 27, 1, 0), (0, 2, 4, 6, 8, 10, 12, 14, 16, 18, 20, 22, 24, 26)])
_uv = me_cilindro.uv_layers.new(name='MapaUV')
_uv.uv.foreach_set('vector', [1.0, 0.5, 1.0, 1.0, 0.9286, 1.0, 0.9286, 0.5, 0.9286, 0.5, 0.9286, 1.0, 0.8571, 1.0, 0.8571, 0.5, 0.8571, 0.5, 0.8571, 1.0, 0.7857, 1.0, 0.7857, 0.5, 0.7857, 0.5, 0.7857, 1.0, 0.7143, 1.0, 0.7143, 0.5, 0.7143, 0.5, 0.7143, 1.0, 0.6429, 1.0, 0.6429, 0.5, 0.6429, 0.5, 0.6429, 1.0, 0.5714, 1.0, 0.5714, 0.5, 0.5714, 0.5, 0.5714, 1.0, 0.5, 1.0, 0.5, 0.5, 0.5, 0.5, 0.5, 1.0, 0.4286, 1.0, 0.4286, 0.5, 0.4286, 0.5, 0.4286, 1.0, 0.3571, 1.0, 0.3571, 0.5, 0.3571, 0.5, 0.3571, 1.0, 0.2857, 1.0, 0.2857, 0.5, 0.2857, 0.5, 0.2857, 1.0, 0.2143, 1.0, 0.2143, 0.5, 0.2143, 0.5, 0.2143, 1.0, 0.1429, 1.0, 0.1429, 0.5, 0.3541, 0.4662, 0.25, 0.49, 0.1459, 0.4662, 0.06236, 0.3996, 0.01602, 0.3034, 0.01602, 0.1966, 0.06236, 0.1004, 0.1459, 0.03377, 0.25, 0.01, 0.3541, 0.03377, 0.4376, 0.1004, 0.484, 0.1966, 0.484, 0.3034, 0.4376, 0.3996, 0.1429, 0.5, 0.1429, 1.0, 0.07143, 1.0, 0.07143, 0.5, 0.07143, 0.5, 0.07143, 1.0, -1.341e-07, 1.0, -1.341e-07, 0.5, 0.75, 0.49, 0.8541, 0.4662, 0.9376, 0.3996, 0.984, 0.3034, 0.984, 0.1966, 0.9376, 0.1004, 0.8541, 0.03377, 0.75, 0.01, 0.6459, 0.03377, 0.5624, 0.1004, 0.516, 0.1966, 0.516, 0.3034, 0.5624, 0.3996, 0.6459, 0.4662])
me_cilindro.update()
me_cilindro_004 = bpy.data.meshes.new('Cilindro.004')
me_cilindro_004.from_pydata([(0.0, 1.0, -1.0), (0.0, 1.0, 1.0), (0.4339, 0.901, -1.0), (0.4339, 0.901, 1.0), (0.7818, 0.6235, -1.0), (0.7818, 0.6235, 1.0), (0.9749, 0.2225, -1.0), (0.9749, 0.2225, 1.0), (0.9749, -0.2225, -1.0), (0.9749, -0.2225, 1.0), (0.7818, -0.6235, -1.0), (0.7818, -0.6235, 1.0), (0.4339, -0.901, -1.0), (0.4339, -0.901, 1.0), (0.0, -1.0, -1.0), (0.0, -1.0, 1.0), (-0.4339, -0.901, -1.0), (-0.4339, -0.901, 1.0), (-0.7818, -0.6235, -1.0), (-0.7818, -0.6235, 1.0), (-0.9749, -0.2225, -1.0), (-0.9749, -0.2225, 1.0), (-0.9749, 0.2225, -1.0), (-0.9749, 0.2225, 1.0), (-0.7818, 0.6235, -1.0), (-0.7818, 0.6235, 1.0), (-0.4339, 0.901, -1.0), (-0.4339, 0.901, 1.0)], [], [(0, 1, 3, 2), (2, 3, 5, 4), (4, 5, 7, 6), (6, 7, 9, 8), (8, 9, 11, 10), (10, 11, 13, 12), (12, 13, 15, 14), (14, 15, 17, 16), (16, 17, 19, 18), (18, 19, 21, 20), (20, 21, 23, 22), (22, 23, 25, 24), (3, 1, 27, 25, 23, 21, 19, 17, 15, 13, 11, 9, 7, 5), (24, 25, 27, 26), (26, 27, 1, 0), (0, 2, 4, 6, 8, 10, 12, 14, 16, 18, 20, 22, 24, 26)])
_uv = me_cilindro_004.uv_layers.new(name='MapaUV')
_uv.uv.foreach_set('vector', [1.0, 0.5, 1.0, 1.0, 0.9286, 1.0, 0.9286, 0.5, 0.9286, 0.5, 0.9286, 1.0, 0.8571, 1.0, 0.8571, 0.5, 0.8571, 0.5, 0.8571, 1.0, 0.7857, 1.0, 0.7857, 0.5, 0.7857, 0.5, 0.7857, 1.0, 0.7143, 1.0, 0.7143, 0.5, 0.7143, 0.5, 0.7143, 1.0, 0.6429, 1.0, 0.6429, 0.5, 0.6429, 0.5, 0.6429, 1.0, 0.5714, 1.0, 0.5714, 0.5, 0.5714, 0.5, 0.5714, 1.0, 0.5, 1.0, 0.5, 0.5, 0.5, 0.5, 0.5, 1.0, 0.4286, 1.0, 0.4286, 0.5, 0.4286, 0.5, 0.4286, 1.0, 0.3571, 1.0, 0.3571, 0.5, 0.3571, 0.5, 0.3571, 1.0, 0.2857, 1.0, 0.2857, 0.5, 0.2857, 0.5, 0.2857, 1.0, 0.2143, 1.0, 0.2143, 0.5, 0.2143, 0.5, 0.2143, 1.0, 0.1429, 1.0, 0.1429, 0.5, 0.3541, 0.4662, 0.25, 0.49, 0.1459, 0.4662, 0.06236, 0.3996, 0.01602, 0.3034, 0.01602, 0.1966, 0.06236, 0.1004, 0.1459, 0.03377, 0.25, 0.01, 0.3541, 0.03377, 0.4376, 0.1004, 0.484, 0.1966, 0.484, 0.3034, 0.4376, 0.3996, 0.1429, 0.5, 0.1429, 1.0, 0.07143, 1.0, 0.07143, 0.5, 0.07143, 0.5, 0.07143, 1.0, -1.341e-07, 1.0, -1.341e-07, 0.5, 0.75, 0.49, 0.8541, 0.4662, 0.9376, 0.3996, 0.984, 0.3034, 0.984, 0.1966, 0.9376, 0.1004, 0.8541, 0.03377, 0.75, 0.01, 0.6459, 0.03377, 0.5624, 0.1004, 0.516, 0.1966, 0.516, 0.3034, 0.5624, 0.3996, 0.6459, 0.4662])
me_cilindro_004.update()
me_cubo = bpy.data.meshes.new('Cubo')
me_cubo.from_pydata([(-1.0, -1.0, -1.0), (-1.0, -1.0, 1.0), (-1.0, 1.0, -1.0), (-1.0, 1.0, 1.0), (1.0, -1.0, -1.0), (1.0, -1.0, 1.0), (1.0, 1.0, -1.0), (1.0, 1.0, 1.0), (-0.465, 1.0, -1.0), (-0.465, 1.0, 1.0), (-0.465, -1.0, -1.0), (-0.465, -1.0, 1.0)], [], [(0, 1, 3, 2), (8, 9, 7, 6), (6, 7, 5, 4), (10, 11, 1, 0), (8, 6, 4, 10), (9, 3, 1, 11), (7, 9, 11, 5), (2, 8, 10, 0), (4, 5, 11, 10), (2, 3, 9, 8)])
me_cubo.polygons.foreach_set('material_index', [1, 0, 0, 0, 0, 1, 0, 1, 0, 1])
_uv = me_cubo.uv_layers.new(name='MapaUV')
_uv.uv.foreach_set('vector', [0.375, 0.0, 0.625, 0.0, 0.625, 0.25, 0.375, 0.25, 0.375, 0.3169, 0.625, 0.3169, 0.625, 0.5, 0.375, 0.5, 0.375, 0.5, 0.625, 0.5, 0.625, 0.75, 0.375, 0.75, 0.375, 0.9331, 0.625, 0.9331, 0.625, 1.0, 0.375, 1.0, 0.1919, 0.5, 0.375, 0.5, 0.375, 0.75, 0.1919, 0.75, 0.8081, 0.5, 0.875, 0.5, 0.875, 0.75, 0.8081, 0.75, 0.625, 0.5, 0.8081, 0.5, 0.8081, 0.75, 0.625, 0.75, 0.125, 0.5, 0.1919, 0.5, 0.1919, 0.75, 0.125, 0.75, 0.375, 0.75, 0.625, 0.75, 0.625, 0.9331, 0.375, 0.9331, 0.375, 0.25, 0.625, 0.25, 0.625, 0.3169, 0.375, 0.3169])
me_cubo.materials.append(mat_luces)
me_cubo.materials.append(mat_intermitentes)
me_cubo.update()
me_cubo_001 = bpy.data.meshes.new('Cubo.001')
me_cubo_001.from_pydata([(-1.0, -1.0, -1.0), (-1.0, -1.0, 1.0), (-1.0, 1.0, -1.0), (-1.0, 1.0, 1.0), (1.0, -1.0, -1.0), (1.0, -1.0, 1.0), (1.0, 1.0, -1.0), (1.0, 1.0, 1.0), (-0.465, 1.0, -1.0), (-0.465, 1.0, 1.0), (-0.465, -1.0, -1.0), (-0.465, -1.0, 1.0)], [], [(0, 1, 3, 2), (8, 9, 7, 6), (6, 7, 5, 4), (10, 11, 1, 0), (8, 6, 4, 10), (9, 3, 1, 11), (7, 9, 11, 5), (2, 8, 10, 0), (4, 5, 11, 10), (2, 3, 9, 8)])
me_cubo_001.polygons.foreach_set('material_index', [1, 0, 0, 1, 0, 1, 0, 1, 0, 0])
_uv = me_cubo_001.uv_layers.new(name='MapaUV')
_uv.uv.foreach_set('vector', [0.375, 0.0, 0.625, 0.0, 0.625, 0.25, 0.375, 0.25, 0.375, 0.3169, 0.625, 0.3169, 0.625, 0.5, 0.375, 0.5, 0.375, 0.5, 0.625, 0.5, 0.625, 0.75, 0.375, 0.75, 0.375, 0.9331, 0.625, 0.9331, 0.625, 1.0, 0.375, 1.0, 0.1919, 0.5, 0.375, 0.5, 0.375, 0.75, 0.1919, 0.75, 0.8081, 0.5, 0.875, 0.5, 0.875, 0.75, 0.8081, 0.75, 0.625, 0.5, 0.8081, 0.5, 0.8081, 0.75, 0.625, 0.75, 0.125, 0.5, 0.1919, 0.5, 0.1919, 0.75, 0.125, 0.75, 0.375, 0.75, 0.625, 0.75, 0.625, 0.9331, 0.375, 0.9331, 0.375, 0.25, 0.625, 0.25, 0.625, 0.3169, 0.375, 0.3169])
me_cubo_001.materials.append(mat_luz_trasera)
me_cubo_001.materials.append(mat_intermitentes)
me_cubo_001.update()
me_cubo_002 = bpy.data.meshes.new('Cubo.002')
me_cubo_002.from_pydata([(-1.0, -1.0, -1.0), (-1.0, -1.0, 1.0), (-1.0, 1.0, -1.0), (-1.0, 1.0, 1.0), (1.0, -0.4857, -0.4857), (1.0, -0.4857, 0.4857), (1.0, 0.4857, -0.4857), (1.0, 0.4857, 0.4857), (-0.465, 1.0, -1.0), (-0.465, 1.0, 1.0), (-0.465, -1.0, -1.0), (-0.465, -1.0, 1.0), (0.5736, 1.0, 1.0), (0.5736, -1.0, -1.0), (0.5736, 1.0, -1.0), (0.5736, -1.0, 1.0), (1.556, -0.246, 1.378), (1.556, -0.246, 0.4064), (1.556, -1.217, 0.4064), (1.556, -1.217, 1.378)], [], [(0, 1, 3, 2), (14, 12, 7, 6), (6, 7, 16, 17), (10, 11, 1, 0), (14, 6, 4, 13), (9, 3, 1, 11), (12, 9, 11, 15), (2, 8, 10, 0), (13, 15, 11, 10), (2, 3, 9, 8), (4, 5, 15, 13), (7, 12, 15, 5), (8, 14, 13, 10), (8, 9, 12, 14), (17, 16, 19, 18), (5, 4, 18, 19), (4, 6, 17, 18), (7, 5, 19, 16)])
_uv = me_cubo_002.uv_layers.new(name='MapaUV')
_uv.uv.foreach_set('vector', [0.375, 0.0, 0.625, 0.0, 0.625, 0.25, 0.375, 0.25, 0.375, 0.4467, 0.625, 0.4467, 0.625, 0.5, 0.375, 0.5, 0.375, 0.5, 0.625, 0.5, 0.625, 0.5, 0.375, 0.5, 0.375, 0.9331, 0.625, 0.9331, 0.625, 1.0, 0.375, 1.0, 0.3217, 0.5, 0.375, 0.5, 0.375, 0.75, 0.3217, 0.75, 0.8081, 0.5, 0.875, 0.5, 0.875, 0.75, 0.8081, 0.75, 0.6783, 0.5, 0.8081, 0.5, 0.8081, 0.75, 0.6783, 0.75, 0.125, 0.5, 0.1919, 0.5, 0.1919, 0.75, 0.125, 0.75, 0.375, 0.8033, 0.625, 0.8033, 0.625, 0.9331, 0.375, 0.9331, 0.375, 0.25, 0.625, 0.25, 0.625, 0.3169, 0.375, 0.3169, 0.375, 0.75, 0.625, 0.75, 0.625, 0.8033, 0.375, 0.8033, 0.625, 0.5, 0.6783, 0.5, 0.6783, 0.75, 0.625, 0.75, 0.1919, 0.5, 0.3217, 0.5, 0.3217, 0.75, 0.1919, 0.75, 0.375, 0.3169, 0.625, 0.3169, 0.625, 0.4467, 0.375, 0.4467, 0.375, 0.5, 0.625, 0.5, 0.625, 0.75, 0.375, 0.75, 0.625, 0.75, 0.375, 0.75, 0.375, 0.75, 0.625, 0.75, 0.375, 0.75, 0.375, 0.5, 0.375, 0.5, 0.375, 0.75, 0.625, 0.5, 0.625, 0.75, 0.625, 0.75, 0.625, 0.5])
me_cubo_002.materials.append(mat_material_001)
me_cubo_002.update()
me_cubo_003 = bpy.data.meshes.new('Cubo.003')
me_cubo_003.from_pydata([(-1.0, -1.0, -1.0), (-1.0, -1.0, 1.0), (-1.0, 1.0, -1.0), (-1.0, 1.0, 1.0), (1.0, -1.0, -1.0), (1.0, -1.0, 1.0), (1.0, 1.0, -1.0), (1.0, 1.0, 1.0)], [], [(0, 1, 3, 2), (2, 3, 7, 6), (6, 7, 5, 4), (4, 5, 1, 0), (2, 6, 4, 0), (7, 3, 1, 5)])
_uv = me_cubo_003.uv_layers.new(name='MapaUV')
_uv.uv.foreach_set('vector', [0.375, 0.0, 0.625, 0.0, 0.625, 0.25, 0.375, 0.25, 0.375, 0.25, 0.625, 0.25, 0.625, 0.5, 0.375, 0.5, 0.375, 0.5, 0.625, 0.5, 0.625, 0.75, 0.375, 0.75, 0.375, 0.75, 0.625, 0.75, 0.625, 1.0, 0.375, 1.0, 0.125, 0.5, 0.375, 0.5, 0.375, 0.75, 0.125, 0.75, 0.625, 0.5, 0.875, 0.5, 0.875, 0.75, 0.625, 0.75])
me_cubo_003.materials.append(mat_matr_cula)
me_cubo_003.update()
me_plano = bpy.data.meshes.new('Plano')
me_plano.from_pydata([(-1.0, -1.0, 0.0), (1.0, -1.0, 0.0), (-1.0, 1.0, 0.0), (1.0, 1.0, 0.0)], [], [(0, 1, 3, 2)])
_uv = me_plano.uv_layers.new(name='MapaUV')
_uv.uv.foreach_set('vector', [0.0, 0.0, 1.0, 0.0, 1.0, 1.0, 0.0, 1.0])
me_plano.materials.append(mat_tierra)
me_plano.update()
me_cilindro_008 = bpy.data.meshes.new('Cilindro.008')
me_cilindro_008.from_pydata([(2.384e-07, 1.0, 0.0), (2.384e-07, 0.7103, 2.0), (0.5878, 0.809, 0.0), (0.4175, 0.5747, 2.0), (0.9511, 0.309, 0.0), (0.6755, 0.2195, 2.0), (0.9511, -0.309, 0.0), (0.6755, -0.2195, 2.0), (0.5878, -0.809, 0.0), (0.4175, -0.5747, 2.0), (2.384e-07, -1.0, 0.0), (2.384e-07, -0.7103, 2.0), (-0.5878, -0.809, 0.0), (-0.4175, -0.5747, 2.0), (-0.9511, -0.309, 0.0), (-0.6755, -0.2195, 2.0), (-0.9511, 0.309, 0.0), (-0.6755, 0.2195, 2.0), (-0.5878, 0.809, 0.0), (-0.4175, 0.5747, 2.0), (0.5878, 0.809, 2.0), (2.384e-07, 1.0, 2.0), (0.9511, 0.309, 2.0), (0.9511, -0.309, 2.0), (0.5878, -0.809, 2.0), (2.384e-07, -1.0, 2.0), (-0.5878, -0.809, 2.0), (-0.9511, -0.309, 2.0), (-0.9511, 0.309, 2.0), (-0.5878, 0.809, 2.0), (0.138, 0.19, 1.161), (2.384e-07, 0.2349, 1.161), (0.2234, 0.07257, 1.161), (0.2234, -0.07258, 1.161), (0.138, -0.19, 1.161), (2.384e-07, -0.2349, 1.161), (-0.138, -0.19, 1.161), (-0.2234, -0.07258, 1.161), (-0.2234, 0.07257, 1.161), (-0.138, 0.19, 1.161), (0.4175, 0.5747, 1.161), (2.384e-07, 0.7103, 1.161), (0.6755, 0.2195, 1.161), (0.6755, -0.2195, 1.161), (0.4175, -0.5747, 1.161), (2.384e-07, -0.7103, 1.161), (-0.4175, -0.5747, 1.161), (-0.6755, -0.2195, 1.161), (-0.6755, 0.2195, 1.161), (-0.4175, 0.5747, 1.161), (0.138, 0.19, 1.345), (2.384e-07, 0.2349, 1.345), (0.2234, 0.07257, 1.345), (0.2234, -0.07258, 1.345), (0.138, -0.19, 1.345), (2.384e-07, -0.2349, 1.345), (-0.138, -0.19, 1.345), (-0.2234, -0.07258, 1.345), (-0.2234, 0.07257, 1.345), (-0.138, 0.19, 1.345), (0.6755, 0.2195, 0.6331), (0.4175, 0.5747, 0.6331), (0.4175, -0.5747, 0.6331), (0.6755, -0.2195, 0.6331), (-0.4175, -0.5747, 0.6331), (2.384e-07, -0.7103, 0.6331), (-0.6755, 0.2195, 0.6331), (-0.6755, -0.2195, 0.6331), (2.384e-07, 0.7103, 0.6331), (-0.4175, 0.5747, 0.6331), (0.2234, 0.07257, 0.6331), (0.138, 0.19, 0.6331), (0.138, -0.19, 0.6331), (0.2234, -0.07258, 0.6331), (-0.138, -0.19, 0.6331), (2.384e-07, -0.2349, 0.6331), (-0.2234, 0.07257, 0.6331), (-0.2234, -0.07258, 0.6331), (2.384e-07, 0.2349, 0.6331), (-0.138, 0.19, 0.6331)], [], [(0, 21, 20, 2), (2, 20, 22, 4), (4, 22, 23, 6), (6, 23, 24, 8), (8, 24, 25, 10), (10, 25, 26, 12), (12, 26, 27, 14), (14, 27, 28, 16), (5, 3, 40, 42), (16, 28, 29, 18), (18, 29, 21, 0), (0, 2, 4, 6, 8, 10, 12, 14, 16, 18), (1, 3, 20, 21), (3, 5, 22, 20), (5, 7, 23, 22), (7, 9, 24, 23), (9, 11, 25, 24), (11, 13, 26, 25), (13, 15, 27, 26), (15, 17, 28, 27), (17, 19, 29, 28), (19, 1, 21, 29), (35, 34, 54, 55), (19, 17, 48, 49), (13, 11, 45, 46), (7, 5, 42, 43), (1, 19, 49, 41), (15, 13, 46, 47), (9, 7, 43, 44), (3, 1, 41, 40), (17, 15, 47, 48), (11, 9, 44, 45), (31, 30, 40, 41), (45, 35, 75, 65), (32, 33, 43, 42), (46, 45, 65, 64), (34, 35, 45, 44), (37, 38, 76, 77), (36, 37, 47, 46), (34, 44, 62, 72), (38, 39, 49, 48), (43, 33, 73, 63), (50, 51, 59, 58, 57, 56, 55, 54, 53, 52), (32, 30, 50, 52), (39, 38, 58, 59), (36, 35, 55, 56), (33, 32, 52, 53), (31, 39, 59, 51), (37, 36, 56, 57), (34, 33, 53, 54), (30, 31, 51, 50), (38, 37, 57, 58), (71, 70, 60, 61), (73, 72, 62, 63), (75, 74, 64, 65), (77, 76, 66, 67), (79, 78, 68, 69), (30, 32, 70, 71), (36, 46, 64, 74), (39, 31, 78, 79), (48, 47, 67, 66), (47, 37, 77, 67), (31, 41, 68, 78), (33, 34, 72, 73), (38, 48, 66, 76), (42, 40, 61, 60), (40, 30, 71, 61), (41, 49, 69, 68), (49, 39, 79, 69), (32, 42, 60, 70), (35, 36, 74, 75), (44, 43, 63, 62)])
me_cilindro_008.polygons.foreach_set('material_index', [0, 0, 0, 0, 0, 0, 0, 0, 1, 0, 0, 0, 0, 0, 0, 0, 0, 0, 0, 0, 0, 0, 1, 1, 1, 1, 1, 1, 1, 1, 1, 1, 1, 1, 1, 1, 1, 0, 1, 1, 1, 1, 1, 0, 1, 1, 1, 1, 1, 1, 1, 1, 0, 0, 0, 0, 0, 1, 1, 1, 1, 1, 1, 1, 1, 1, 1, 1, 1, 1, 1, 1])
_uv = me_cilindro_008.uv_layers.new(name='MapaUV')
_uv.uv.foreach_set('vector', [1.0, 0.5, 1.0, 1.0, 0.9, 1.0, 0.9, 0.5, 0.9, 0.5, 0.9, 1.0, 0.8, 1.0, 0.8, 0.5, 0.8, 0.5, 0.8, 1.0, 0.7, 1.0, 0.7, 0.5, 0.7, 0.5, 0.7, 1.0, 0.6, 1.0, 0.6, 0.5, 0.6, 0.5, 0.6, 1.0, 0.5, 1.0, 0.5, 0.5, 0.5, 0.5, 0.5, 1.0, 0.4, 1.0, 0.4, 0.5, 0.4, 0.5, 0.4, 1.0, 0.3, 1.0, 0.3, 0.5, 0.3, 0.5, 0.3, 1.0, 0.2, 1.0, 0.2, 0.5, 0.4121, 0.3027, 0.3502, 0.3879, 0.3502, 0.3879, 0.4121, 0.3027, 0.2, 0.5, 0.2, 1.0, 0.1, 1.0, 0.1, 0.5, 0.1, 0.5, 0.1, 1.0, -7.451e-08, 1.0, -7.451e-08, 0.5, 0.75, 0.49, 0.8911, 0.4442, 0.9783, 0.3242, 0.9783, 0.1758, 0.8911, 0.05584, 0.75, 0.01, 0.6089, 0.05584, 0.5217, 0.1758, 0.5217, 0.3242, 0.6089, 0.4442, 0.25, 0.4205, 0.3502, 0.3879, 0.3911, 0.4442, 0.25, 0.49, 0.3502, 0.3879, 0.4121, 0.3027, 0.4783, 0.3242, 0.3911, 0.4442, 0.4121, 0.3027, 0.4121, 0.1973, 0.4783, 0.1758, 0.4783, 0.3242, 0.4121, 0.1973, 0.3502, 0.1121, 0.3911, 0.05584, 0.4783, 0.1758, 0.3502, 0.1121, 0.25, 0.07953, 0.25, 0.01, 0.3911, 0.05584, 0.25, 0.07953, 0.1498, 0.1121, 0.1089, 0.05584, 0.25, 0.01, 0.1498, 0.1121, 0.08787, 0.1973, 0.02175, 0.1758, 0.1089, 0.05584, 0.08787, 0.1973, 0.08787, 0.3027, 0.02175, 0.3242, 0.02175, 0.1758, 0.08787, 0.3027, 0.1498, 0.3879, 0.1089, 0.4442, 0.02175, 0.3242, 0.1498, 0.3879, 0.25, 0.4205, 0.25, 0.49, 0.1089, 0.4442, 0.25, 0.1936, 0.2831, 0.2044, 0.2831, 0.2044, 0.25, 0.1936, 0.1498, 0.3879, 0.08787, 0.3027, 0.08787, 0.3027, 0.1498, 0.3879, 0.1498, 0.1121, 0.25, 0.07953, 0.25, 0.07953, 0.1498, 0.1121, 0.4121, 0.1973, 0.4121, 0.3027, 0.4121, 0.3027, 0.4121, 0.1973, 0.25, 0.4205, 0.1498, 0.3879, 0.1498, 0.3879, 0.25, 0.4205, 0.08787, 0.1973, 0.1498, 0.1121, 0.1498, 0.1121, 0.08787, 0.1973, 0.3502, 0.1121, 0.4121, 0.1973, 0.4121, 0.1973, 0.3502, 0.1121, 0.3502, 0.3879, 0.25, 0.4205, 0.25, 0.4205, 0.3502, 0.3879, 0.08787, 0.3027, 0.08787, 0.1973, 0.08787, 0.1973, 0.08787, 0.3027, 0.25, 0.07953, 0.3502, 0.1121, 0.3502, 0.1121, 0.25, 0.07953, 0.25, 0.3064, 0.2831, 0.2956, 0.3502, 0.3879, 0.25, 0.4205, 0.25, 0.07953, 0.25, 0.1936, 0.25, 0.1936, 0.25, 0.07953, 0.3036, 0.2674, 0.3036, 0.2326, 0.4121, 0.1973, 0.4121, 0.3027, 0.1498, 0.1121, 0.25, 0.07953, 0.25, 0.07953, 0.1498, 0.1121, 0.2831, 0.2044, 0.25, 0.1936, 0.25, 0.07953, 0.3502, 0.1121, 0.1964, 0.2326, 0.1964, 0.2674, 0.1964, 0.2674, 0.1964, 0.2326, 0.2169, 0.2044, 0.1964, 0.2326, 0.08787, 0.1973, 0.1498, 0.1121, 0.2831, 0.2044, 0.3502, 0.1121, 0.3502, 0.1121, 0.2831, 0.2044, 0.1964, 0.2674, 0.2169, 0.2956, 0.1498, 0.3879, 0.08787, 0.3027, 0.4121, 0.1973, 0.3036, 0.2326, 0.3036, 0.2326, 0.4121, 0.1973, 0.2831, 0.2956, 0.25, 0.3064, 0.2169, 0.2956, 0.1964, 0.2674, 0.1964, 0.2326, 0.2169, 0.2044, 0.25, 0.1936, 0.2831, 0.2044, 0.3036, 0.2326, 0.3036, 0.2674, 0.3036, 0.2674, 0.2831, 0.2956, 0.2831, 0.2956, 0.3036, 0.2674, 0.2169, 0.2956, 0.1964, 0.2674, 0.1964, 0.2674, 0.2169, 0.2956, 0.2169, 0.2044, 0.25, 0.1936, 0.25, 0.1936, 0.2169, 0.2044, 0.3036, 0.2326, 0.3036, 0.2674, 0.3036, 0.2674, 0.3036, 0.2326, 0.25, 0.3064, 0.2169, 0.2956, 0.2169, 0.2956, 0.25, 0.3064, 0.1964, 0.2326, 0.2169, 0.2044, 0.2169, 0.2044, 0.1964, 0.2326, 0.2831, 0.2044, 0.3036, 0.2326, 0.3036, 0.2326, 0.2831, 0.2044, 0.2831, 0.2956, 0.25, 0.3064, 0.25, 0.3064, 0.2831, 0.2956, 0.1964, 0.2674, 0.1964, 0.2326, 0.1964, 0.2326, 0.1964, 0.2674, 0.2831, 0.2956, 0.3036, 0.2674, 0.4121, 0.3027, 0.3502, 0.3879, 0.3036, 0.2326, 0.2831, 0.2044, 0.3502, 0.1121, 0.4121, 0.1973, 0.25, 0.1936, 0.2169, 0.2044, 0.1498, 0.1121, 0.25, 0.07953, 0.1964, 0.2326, 0.1964, 0.2674, 0.08787, 0.3027, 0.08787, 0.1973, 0.2169, 0.2956, 0.25, 0.3064, 0.25, 0.4205, 0.1498, 0.3879, 0.2831, 0.2956, 0.3036, 0.2674, 0.3036, 0.2674, 0.2831, 0.2956, 0.2169, 0.2044, 0.1498, 0.1121, 0.1498, 0.1121, 0.2169, 0.2044, 0.2169, 0.2956, 0.25, 0.3064, 0.25, 0.3064, 0.2169, 0.2956, 0.08787, 0.3027, 0.08787, 0.1973, 0.08787, 0.1973, 0.08787, 0.3027, 0.08787, 0.1973, 0.1964, 0.2326, 0.1964, 0.2326, 0.08787, 0.1973, 0.25, 0.3064, 0.25, 0.4205, 0.25, 0.4205, 0.25, 0.3064, 0.3036, 0.2326, 0.2831, 0.2044, 0.2831, 0.2044, 0.3036, 0.2326, 0.1964, 0.2674, 0.08787, 0.3027, 0.08787, 0.3027, 0.1964, 0.2674, 0.4121, 0.3027, 0.3502, 0.3879, 0.3502, 0.3879, 0.4121, 0.3027, 0.3502, 0.3879, 0.2831, 0.2956, 0.2831, 0.2956, 0.3502, 0.3879, 0.25, 0.4205, 0.1498, 0.3879, 0.1498, 0.3879, 0.25, 0.4205, 0.1498, 0.3879, 0.2169, 0.2956, 0.2169, 0.2956, 0.1498, 0.3879, 0.3036, 0.2674, 0.4121, 0.3027, 0.4121, 0.3027, 0.3036, 0.2674, 0.25, 0.1936, 0.2169, 0.2044, 0.2169, 0.2044, 0.25, 0.1936, 0.3502, 0.1121, 0.4121, 0.1973, 0.4121, 0.1973, 0.3502, 0.1121])
me_cilindro_008.materials.append(mat_rueda)
me_cilindro_008.materials.append(mat_llanta)
me_cilindro_008.update()
me_cilindro_010 = bpy.data.meshes.new('Cilindro.010')
me_cilindro_010.from_pydata([(-1.643e-08, 1.0, 9.537e-07), (-1.643e-08, 0.7103, 2.0), (0.5878, 0.809, 9.537e-07), (0.4175, 0.5747, 2.0), (0.9511, 0.309, 9.537e-07), (0.6755, 0.2195, 2.0), (0.9511, -0.309, 9.537e-07), (0.6755, -0.2195, 2.0), (0.5878, -0.809, 9.537e-07), (0.4175, -0.5747, 2.0), (-1.643e-08, -1.0, 9.537e-07), (-1.643e-08, -0.7103, 2.0), (-0.5878, -0.809, 9.537e-07), (-0.4175, -0.5747, 2.0), (-0.9511, -0.309, 9.537e-07), (-0.6755, -0.2195, 2.0), (-0.9511, 0.309, 9.537e-07), (-0.6755, 0.2195, 2.0), (-0.5878, 0.809, 9.537e-07), (-0.4175, 0.5747, 2.0), (0.5878, 0.809, 2.0), (-1.643e-08, 1.0, 2.0), (0.9511, 0.309, 2.0), (0.9511, -0.309, 2.0), (0.5878, -0.809, 2.0), (-1.643e-08, -1.0, 2.0), (-0.5878, -0.809, 2.0), (-0.9511, -0.309, 2.0), (-0.9511, 0.309, 2.0), (-0.5878, 0.809, 2.0), (0.138, 0.19, 1.161), (-4.815e-09, 0.2349, 1.161), (0.2234, 0.07258, 1.161), (0.2234, -0.07258, 1.161), (0.138, -0.19, 1.161), (-4.815e-09, -0.2349, 1.161), (-0.138, -0.19, 1.161), (-0.2234, -0.07258, 1.161), (-0.2234, 0.07258, 1.161), (-0.138, 0.19, 1.161), (0.4175, 0.5747, 1.161), (-4.815e-09, 0.7103, 1.161), (0.6755, 0.2195, 1.161), (0.6755, -0.2195, 1.161), (0.4175, -0.5747, 1.161), (-4.815e-09, -0.7103, 1.161), (-0.4175, -0.5747, 1.161), (-0.6755, -0.2195, 1.161), (-0.6755, 0.2195, 1.161), (-0.4175, 0.5747, 1.161), (0.138, 0.19, 1.345), (-7.363e-09, 0.2349, 1.345), (0.2234, 0.07258, 1.345), (0.2234, -0.07258, 1.345), (0.138, -0.19, 1.345), (-7.363e-09, -0.2349, 1.345), (-0.138, -0.19, 1.345), (-0.2234, -0.07258, 1.345), (-0.2234, 0.07258, 1.345), (-0.138, 0.19, 1.345), (0.6755, 0.2195, 0.6331), (0.4175, 0.5747, 0.6331), (0.4175, -0.5747, 0.6331), (0.6755, -0.2195, 0.6331), (-0.4175, -0.5747, 0.6331), (-5.13e-09, -0.7103, 0.6331), (-0.6755, 0.2195, 0.6331), (-0.6755, -0.2195, 0.6331), (-5.13e-09, 0.7103, 0.6331), (-0.4175, 0.5747, 0.6331), (0.2234, 0.07258, 0.6331), (0.138, 0.19, 0.6331), (0.138, -0.19, 0.6331), (0.2234, -0.07258, 0.6331), (-0.138, -0.19, 0.6331), (-5.13e-09, -0.2349, 0.6331), (-0.2234, 0.07258, 0.6331), (-0.2234, -0.07258, 0.6331), (-5.13e-09, 0.2349, 0.6331), (-0.138, 0.19, 0.6331)], [], [(0, 21, 20, 2), (2, 20, 22, 4), (4, 22, 23, 6), (6, 23, 24, 8), (8, 24, 25, 10), (10, 25, 26, 12), (12, 26, 27, 14), (14, 27, 28, 16), (5, 3, 40, 42), (16, 28, 29, 18), (18, 29, 21, 0), (0, 2, 4, 6, 8, 10, 12, 14, 16, 18), (1, 3, 20, 21), (3, 5, 22, 20), (5, 7, 23, 22), (7, 9, 24, 23), (9, 11, 25, 24), (11, 13, 26, 25), (13, 15, 27, 26), (15, 17, 28, 27), (17, 19, 29, 28), (19, 1, 21, 29), (35, 34, 54, 55), (19, 17, 48, 49), (13, 11, 45, 46), (7, 5, 42, 43), (1, 19, 49, 41), (15, 13, 46, 47), (9, 7, 43, 44), (3, 1, 41, 40), (17, 15, 47, 48), (11, 9, 44, 45), (31, 30, 40, 41), (45, 35, 75, 65), (32, 33, 43, 42), (46, 45, 65, 64), (34, 35, 45, 44), (37, 38, 76, 77), (36, 37, 47, 46), (34, 44, 62, 72), (38, 39, 49, 48), (43, 33, 73, 63), (50, 51, 59, 58, 57, 56, 55, 54, 53, 52), (32, 30, 50, 52), (39, 38, 58, 59), (36, 35, 55, 56), (33, 32, 52, 53), (31, 39, 59, 51), (37, 36, 56, 57), (34, 33, 53, 54), (30, 31, 51, 50), (38, 37, 57, 58), (71, 70, 60, 61), (73, 72, 62, 63), (75, 74, 64, 65), (77, 76, 66, 67), (79, 78, 68, 69), (30, 32, 70, 71), (36, 46, 64, 74), (39, 31, 78, 79), (48, 47, 67, 66), (47, 37, 77, 67), (31, 41, 68, 78), (33, 34, 72, 73), (38, 48, 66, 76), (42, 40, 61, 60), (40, 30, 71, 61), (41, 49, 69, 68), (49, 39, 79, 69), (32, 42, 60, 70), (35, 36, 74, 75), (44, 43, 63, 62)])
me_cilindro_010.polygons.foreach_set('material_index', [0, 0, 0, 0, 0, 0, 0, 0, 1, 0, 0, 0, 0, 0, 0, 0, 0, 0, 0, 0, 0, 0, 1, 1, 1, 1, 1, 1, 1, 1, 1, 1, 1, 1, 1, 1, 1, 0, 1, 1, 1, 1, 1, 0, 1, 1, 1, 1, 1, 1, 1, 1, 0, 0, 0, 0, 0, 1, 1, 1, 1, 1, 1, 1, 1, 1, 1, 1, 1, 1, 1, 1])
_uv = me_cilindro_010.uv_layers.new(name='MapaUV')
_uv.uv.foreach_set('vector', [1.0, 0.5, 1.0, 1.0, 0.9, 1.0, 0.9, 0.5, 0.9, 0.5, 0.9, 1.0, 0.8, 1.0, 0.8, 0.5, 0.8, 0.5, 0.8, 1.0, 0.7, 1.0, 0.7, 0.5, 0.7, 0.5, 0.7, 1.0, 0.6, 1.0, 0.6, 0.5, 0.6, 0.5, 0.6, 1.0, 0.5, 1.0, 0.5, 0.5, 0.5, 0.5, 0.5, 1.0, 0.4, 1.0, 0.4, 0.5, 0.4, 0.5, 0.4, 1.0, 0.3, 1.0, 0.3, 0.5, 0.3, 0.5, 0.3, 1.0, 0.2, 1.0, 0.2, 0.5, 0.4121, 0.3027, 0.3502, 0.3879, 0.3502, 0.3879, 0.4121, 0.3027, 0.2, 0.5, 0.2, 1.0, 0.1, 1.0, 0.1, 0.5, 0.1, 0.5, 0.1, 1.0, -7.451e-08, 1.0, -7.451e-08, 0.5, 0.75, 0.49, 0.8911, 0.4442, 0.9783, 0.3242, 0.9783, 0.1758, 0.8911, 0.05584, 0.75, 0.01, 0.6089, 0.05584, 0.5217, 0.1758, 0.5217, 0.3242, 0.6089, 0.4442, 0.25, 0.4205, 0.3502, 0.3879, 0.3911, 0.4442, 0.25, 0.49, 0.3502, 0.3879, 0.4121, 0.3027, 0.4783, 0.3242, 0.3911, 0.4442, 0.4121, 0.3027, 0.4121, 0.1973, 0.4783, 0.1758, 0.4783, 0.3242, 0.4121, 0.1973, 0.3502, 0.1121, 0.3911, 0.05584, 0.4783, 0.1758, 0.3502, 0.1121, 0.25, 0.07953, 0.25, 0.01, 0.3911, 0.05584, 0.25, 0.07953, 0.1498, 0.1121, 0.1089, 0.05584, 0.25, 0.01, 0.1498, 0.1121, 0.08787, 0.1973, 0.02175, 0.1758, 0.1089, 0.05584, 0.08787, 0.1973, 0.08787, 0.3027, 0.02175, 0.3242, 0.02175, 0.1758, 0.08787, 0.3027, 0.1498, 0.3879, 0.1089, 0.4442, 0.02175, 0.3242, 0.1498, 0.3879, 0.25, 0.4205, 0.25, 0.49, 0.1089, 0.4442, 0.25, 0.1936, 0.2831, 0.2044, 0.2831, 0.2044, 0.25, 0.1936, 0.1498, 0.3879, 0.08787, 0.3027, 0.08787, 0.3027, 0.1498, 0.3879, 0.1498, 0.1121, 0.25, 0.07953, 0.25, 0.07953, 0.1498, 0.1121, 0.4121, 0.1973, 0.4121, 0.3027, 0.4121, 0.3027, 0.4121, 0.1973, 0.25, 0.4205, 0.1498, 0.3879, 0.1498, 0.3879, 0.25, 0.4205, 0.08787, 0.1973, 0.1498, 0.1121, 0.1498, 0.1121, 0.08787, 0.1973, 0.3502, 0.1121, 0.4121, 0.1973, 0.4121, 0.1973, 0.3502, 0.1121, 0.3502, 0.3879, 0.25, 0.4205, 0.25, 0.4205, 0.3502, 0.3879, 0.08787, 0.3027, 0.08787, 0.1973, 0.08787, 0.1973, 0.08787, 0.3027, 0.25, 0.07953, 0.3502, 0.1121, 0.3502, 0.1121, 0.25, 0.07953, 0.25, 0.3064, 0.2831, 0.2956, 0.3502, 0.3879, 0.25, 0.4205, 0.25, 0.07953, 0.25, 0.1936, 0.25, 0.1936, 0.25, 0.07953, 0.3036, 0.2674, 0.3036, 0.2326, 0.4121, 0.1973, 0.4121, 0.3027, 0.1498, 0.1121, 0.25, 0.07953, 0.25, 0.07953, 0.1498, 0.1121, 0.2831, 0.2044, 0.25, 0.1936, 0.25, 0.07953, 0.3502, 0.1121, 0.1964, 0.2326, 0.1964, 0.2674, 0.1964, 0.2674, 0.1964, 0.2326, 0.2169, 0.2044, 0.1964, 0.2326, 0.08787, 0.1973, 0.1498, 0.1121, 0.2831, 0.2044, 0.3502, 0.1121, 0.3502, 0.1121, 0.2831, 0.2044, 0.1964, 0.2674, 0.2169, 0.2956, 0.1498, 0.3879, 0.08787, 0.3027, 0.4121, 0.1973, 0.3036, 0.2326, 0.3036, 0.2326, 0.4121, 0.1973, 0.2831, 0.2956, 0.25, 0.3064, 0.2169, 0.2956, 0.1964, 0.2674, 0.1964, 0.2326, 0.2169, 0.2044, 0.25, 0.1936, 0.2831, 0.2044, 0.3036, 0.2326, 0.3036, 0.2674, 0.3036, 0.2674, 0.2831, 0.2956, 0.2831, 0.2956, 0.3036, 0.2674, 0.2169, 0.2956, 0.1964, 0.2674, 0.1964, 0.2674, 0.2169, 0.2956, 0.2169, 0.2044, 0.25, 0.1936, 0.25, 0.1936, 0.2169, 0.2044, 0.3036, 0.2326, 0.3036, 0.2674, 0.3036, 0.2674, 0.3036, 0.2326, 0.25, 0.3064, 0.2169, 0.2956, 0.2169, 0.2956, 0.25, 0.3064, 0.1964, 0.2326, 0.2169, 0.2044, 0.2169, 0.2044, 0.1964, 0.2326, 0.2831, 0.2044, 0.3036, 0.2326, 0.3036, 0.2326, 0.2831, 0.2044, 0.2831, 0.2956, 0.25, 0.3064, 0.25, 0.3064, 0.2831, 0.2956, 0.1964, 0.2674, 0.1964, 0.2326, 0.1964, 0.2326, 0.1964, 0.2674, 0.2831, 0.2956, 0.3036, 0.2674, 0.4121, 0.3027, 0.3502, 0.3879, 0.3036, 0.2326, 0.2831, 0.2044, 0.3502, 0.1121, 0.4121, 0.1973, 0.25, 0.1936, 0.2169, 0.2044, 0.1498, 0.1121, 0.25, 0.07953, 0.1964, 0.2326, 0.1964, 0.2674, 0.08787, 0.3027, 0.08787, 0.1973, 0.2169, 0.2956, 0.25, 0.3064, 0.25, 0.4205, 0.1498, 0.3879, 0.2831, 0.2956, 0.3036, 0.2674, 0.3036, 0.2674, 0.2831, 0.2956, 0.2169, 0.2044, 0.1498, 0.1121, 0.1498, 0.1121, 0.2169, 0.2044, 0.2169, 0.2956, 0.25, 0.3064, 0.25, 0.3064, 0.2169, 0.2956, 0.08787, 0.3027, 0.08787, 0.1973, 0.08787, 0.1973, 0.08787, 0.3027, 0.08787, 0.1973, 0.1964, 0.2326, 0.1964, 0.2326, 0.08787, 0.1973, 0.25, 0.3064, 0.25, 0.4205, 0.25, 0.4205, 0.25, 0.3064, 0.3036, 0.2326, 0.2831, 0.2044, 0.2831, 0.2044, 0.3036, 0.2326, 0.1964, 0.2674, 0.08787, 0.3027, 0.08787, 0.3027, 0.1964, 0.2674, 0.4121, 0.3027, 0.3502, 0.3879, 0.3502, 0.3879, 0.4121, 0.3027, 0.3502, 0.3879, 0.2831, 0.2956, 0.2831, 0.2956, 0.3502, 0.3879, 0.25, 0.4205, 0.1498, 0.3879, 0.1498, 0.3879, 0.25, 0.4205, 0.1498, 0.3879, 0.2169, 0.2956, 0.2169, 0.2956, 0.1498, 0.3879, 0.3036, 0.2674, 0.4121, 0.3027, 0.4121, 0.3027, 0.3036, 0.2674, 0.25, 0.1936, 0.2169, 0.2044, 0.2169, 0.2044, 0.25, 0.1936, 0.3502, 0.1121, 0.4121, 0.1973, 0.4121, 0.1973, 0.3502, 0.1121])
me_cilindro_010.materials.append(mat_rueda)
me_cilindro_010.materials.append(mat_llanta)
me_cilindro_010.update()
me_cilindro_011 = bpy.data.meshes.new('Cilindro.011')
me_cilindro_011.from_pydata([(-1.154e-08, 1.0, 1.907e-06), (4.387e-08, 0.7103, -2.0), (0.5878, 0.809, 1.907e-06), (0.4175, 0.5747, -2.0), (0.9511, 0.309, 1.907e-06), (0.6755, 0.2195, -2.0), (0.9511, -0.309, 1.907e-06), (0.6755, -0.2195, -2.0), (0.5878, -0.809, 1.907e-06), (0.4175, -0.5747, -2.0), (-1.154e-08, -1.0, 1.907e-06), (4.387e-08, -0.7103, -2.0), (-0.5878, -0.809, 1.907e-06), (-0.4175, -0.5747, -2.0), (-0.9511, -0.309, 1.907e-06), (-0.6755, -0.2195, -2.0), (-0.9511, 0.309, 1.907e-06), (-0.6755, 0.2195, -2.0), (-0.5878, 0.809, 1.907e-06), (-0.4175, 0.5747, -2.0), (0.5878, 0.809, -2.0), (4.387e-08, 1.0, -2.0), (0.9511, 0.309, -2.0), (0.9511, -0.309, -2.0), (0.5878, -0.809, -2.0), (4.387e-08, -1.0, -2.0), (-0.5878, -0.809, -2.0), (-0.9511, -0.309, -2.0), (-0.9511, 0.309, -2.0), (-0.5878, 0.809, -2.0), (0.138, 0.19, -1.161), (3.226e-08, 0.2349, -1.161), (0.2234, 0.07258, -1.161), (0.2234, -0.07257, -1.161), (0.138, -0.19, -1.161), (3.226e-08, -0.2349, -1.161), (-0.138, -0.19, -1.161), (-0.2234, -0.07257, -1.161), (-0.2234, 0.07258, -1.161), (-0.138, 0.19, -1.161), (0.4175, 0.5747, -1.161), (3.226e-08, 0.7103, -1.161), (0.6755, 0.2195, -1.161), (0.6755, -0.2195, -1.161), (0.4175, -0.5747, -1.161), (3.226e-08, -0.7103, -1.161), (-0.4175, -0.5747, -1.161), (-0.6755, -0.2195, -1.161), (-0.6755, 0.2195, -1.161), (-0.4175, 0.5747, -1.161), (0.138, 0.19, -1.345), (3.48e-08, 0.2349, -1.345), (0.2234, 0.07258, -1.345), (0.2234, -0.07257, -1.345), (0.138, -0.19, -1.345), (3.48e-08, -0.2349, -1.345), (-0.138, -0.19, -1.345), (-0.2234, -0.07257, -1.345), (-0.2234, 0.07258, -1.345), (-0.138, 0.19, -1.345), (0.6755, 0.2195, -0.6331), (0.4175, 0.5747, -0.6331), (0.4175, -0.5747, -0.6331), (0.6755, -0.2195, -0.6331), (-0.4175, -0.5747, -0.6331), (1.73e-08, -0.7103, -0.6331), (-0.6755, 0.2195, -0.6331), (-0.6755, -0.2195, -0.6331), (1.73e-08, 0.7103, -0.6331), (-0.4175, 0.5747, -0.6331), (0.2234, 0.07258, -0.6331), (0.138, 0.19, -0.6331), (0.138, -0.19, -0.6331), (0.2234, -0.07257, -0.6331), (-0.138, -0.19, -0.6331), (1.73e-08, -0.2349, -0.6331), (-0.2234, 0.07258, -0.6331), (-0.2234, -0.07257, -0.6331), (1.73e-08, 0.2349, -0.6331), (-0.138, 0.19, -0.6331)], [], [(0, 2, 20, 21), (2, 4, 22, 20), (4, 6, 23, 22), (6, 8, 24, 23), (8, 10, 25, 24), (10, 12, 26, 25), (12, 14, 27, 26), (14, 16, 28, 27), (5, 42, 40, 3), (16, 18, 29, 28), (18, 0, 21, 29), (0, 18, 16, 14, 12, 10, 8, 6, 4, 2), (1, 21, 20, 3), (3, 20, 22, 5), (5, 22, 23, 7), (7, 23, 24, 9), (9, 24, 25, 11), (11, 25, 26, 13), (13, 26, 27, 15), (15, 27, 28, 17), (17, 28, 29, 19), (19, 29, 21, 1), (35, 55, 54, 34), (19, 49, 48, 17), (13, 46, 45, 11), (7, 43, 42, 5), (1, 41, 49, 19), (15, 47, 46, 13), (9, 44, 43, 7), (3, 40, 41, 1), (17, 48, 47, 15), (11, 45, 44, 9), (31, 41, 40, 30), (45, 65, 75, 35), (32, 42, 43, 33), (46, 64, 65, 45), (34, 44, 45, 35), (37, 77, 76, 38), (36, 46, 47, 37), (34, 72, 62, 44), (38, 48, 49, 39), (43, 63, 73, 33), (50, 52, 53, 54, 55, 56, 57, 58, 59, 51), (32, 52, 50, 30), (39, 59, 58, 38), (36, 56, 55, 35), (33, 53, 52, 32), (31, 51, 59, 39), (37, 57, 56, 36), (34, 54, 53, 33), (30, 50, 51, 31), (38, 58, 57, 37), (71, 61, 60, 70), (73, 63, 62, 72), (75, 65, 64, 74), (77, 67, 66, 76), (79, 69, 68, 78), (30, 71, 70, 32), (36, 74, 64, 46), (39, 79, 78, 31), (48, 66, 67, 47), (47, 67, 77, 37), (31, 78, 68, 41), (33, 73, 72, 34), (38, 76, 66, 48), (42, 60, 61, 40), (40, 61, 71, 30), (41, 68, 69, 49), (49, 69, 79, 39), (32, 70, 60, 42), (35, 75, 74, 36), (44, 62, 63, 43)])
me_cilindro_011.polygons.foreach_set('material_index', [0, 0, 0, 0, 0, 0, 0, 0, 1, 0, 0, 0, 0, 0, 0, 0, 0, 0, 0, 0, 0, 0, 1, 1, 1, 1, 1, 1, 1, 1, 1, 1, 1, 1, 1, 1, 1, 0, 1, 1, 1, 1, 1, 0, 1, 1, 1, 1, 1, 1, 1, 1, 0, 0, 0, 0, 0, 1, 1, 1, 1, 1, 1, 1, 1, 1, 1, 1, 1, 1, 1, 1])
_uv = me_cilindro_011.uv_layers.new(name='MapaUV')
_uv.uv.foreach_set('vector', [1.0, 0.5, 0.9, 0.5, 0.9, 1.0, 1.0, 1.0, 0.9, 0.5, 0.8, 0.5, 0.8, 1.0, 0.9, 1.0, 0.8, 0.5, 0.7, 0.5, 0.7, 1.0, 0.8, 1.0, 0.7, 0.5, 0.6, 0.5, 0.6, 1.0, 0.7, 1.0, 0.6, 0.5, 0.5, 0.5, 0.5, 1.0, 0.6, 1.0, 0.5, 0.5, 0.4, 0.5, 0.4, 1.0, 0.5, 1.0, 0.4, 0.5, 0.3, 0.5, 0.3, 1.0, 0.4, 1.0, 0.3, 0.5, 0.2, 0.5, 0.2, 1.0, 0.3, 1.0, 0.4121, 0.3027, 0.4121, 0.3027, 0.3502, 0.3879, 0.3502, 0.3879, 0.2, 0.5, 0.1, 0.5, 0.1, 1.0, 0.2, 1.0, 0.1, 0.5, -7.451e-08, 0.5, -7.451e-08, 1.0, 0.1, 1.0, 0.75, 0.49, 0.6089, 0.4442, 0.5217, 0.3242, 0.5217, 0.1758, 0.6089, 0.05584, 0.75, 0.01, 0.8911, 0.05584, 0.9783, 0.1758, 0.9783, 0.3242, 0.8911, 0.4442, 0.25, 0.4205, 0.25, 0.49, 0.3911, 0.4442, 0.3502, 0.3879, 0.3502, 0.3879, 0.3911, 0.4442, 0.4783, 0.3242, 0.4121, 0.3027, 0.4121, 0.3027, 0.4783, 0.3242, 0.4783, 0.1758, 0.4121, 0.1973, 0.4121, 0.1973, 0.4783, 0.1758, 0.3911, 0.05584, 0.3502, 0.1121, 0.3502, 0.1121, 0.3911, 0.05584, 0.25, 0.01, 0.25, 0.07953, 0.25, 0.07953, 0.25, 0.01, 0.1089, 0.05584, 0.1498, 0.1121, 0.1498, 0.1121, 0.1089, 0.05584, 0.02175, 0.1758, 0.08787, 0.1973, 0.08787, 0.1973, 0.02175, 0.1758, 0.02175, 0.3242, 0.08787, 0.3027, 0.08787, 0.3027, 0.02175, 0.3242, 0.1089, 0.4442, 0.1498, 0.3879, 0.1498, 0.3879, 0.1089, 0.4442, 0.25, 0.49, 0.25, 0.4205, 0.25, 0.1936, 0.25, 0.1936, 0.2831, 0.2044, 0.2831, 0.2044, 0.1498, 0.3879, 0.1498, 0.3879, 0.08787, 0.3027, 0.08787, 0.3027, 0.1498, 0.1121, 0.1498, 0.1121, 0.25, 0.07953, 0.25, 0.07953, 0.4121, 0.1973, 0.4121, 0.1973, 0.4121, 0.3027, 0.4121, 0.3027, 0.25, 0.4205, 0.25, 0.4205, 0.1498, 0.3879, 0.1498, 0.3879, 0.08787, 0.1973, 0.08787, 0.1973, 0.1498, 0.1121, 0.1498, 0.1121, 0.3502, 0.1121, 0.3502, 0.1121, 0.4121, 0.1973, 0.4121, 0.1973, 0.3502, 0.3879, 0.3502, 0.3879, 0.25, 0.4205, 0.25, 0.4205, 0.08787, 0.3027, 0.08787, 0.3027, 0.08787, 0.1973, 0.08787, 0.1973, 0.25, 0.07953, 0.25, 0.07953, 0.3502, 0.1121, 0.3502, 0.1121, 0.25, 0.3064, 0.25, 0.4205, 0.3502, 0.3879, 0.2831, 0.2956, 0.25, 0.07953, 0.25, 0.07953, 0.25, 0.1936, 0.25, 0.1936, 0.3036, 0.2674, 0.4121, 0.3027, 0.4121, 0.1973, 0.3036, 0.2326, 0.1498, 0.1121, 0.1498, 0.1121, 0.25, 0.07953, 0.25, 0.07953, 0.2831, 0.2044, 0.3502, 0.1121, 0.25, 0.07953, 0.25, 0.1936, 0.1964, 0.2326, 0.1964, 0.2326, 0.1964, 0.2674, 0.1964, 0.2674, 0.2169, 0.2044, 0.1498, 0.1121, 0.08787, 0.1973, 0.1964, 0.2326, 0.2831, 0.2044, 0.2831, 0.2044, 0.3502, 0.1121, 0.3502, 0.1121, 0.1964, 0.2674, 0.08787, 0.3027, 0.1498, 0.3879, 0.2169, 0.2956, 0.4121, 0.1973, 0.4121, 0.1973, 0.3036, 0.2326, 0.3036, 0.2326, 0.2831, 0.2956, 0.3036, 0.2674, 0.3036, 0.2326, 0.2831, 0.2044, 0.25, 0.1936, 0.2169, 0.2044, 0.1964, 0.2326, 0.1964, 0.2674, 0.2169, 0.2956, 0.25, 0.3064, 0.3036, 0.2674, 0.3036, 0.2674, 0.2831, 0.2956, 0.2831, 0.2956, 0.2169, 0.2956, 0.2169, 0.2956, 0.1964, 0.2674, 0.1964, 0.2674, 0.2169, 0.2044, 0.2169, 0.2044, 0.25, 0.1936, 0.25, 0.1936, 0.3036, 0.2326, 0.3036, 0.2326, 0.3036, 0.2674, 0.3036, 0.2674, 0.25, 0.3064, 0.25, 0.3064, 0.2169, 0.2956, 0.2169, 0.2956, 0.1964, 0.2326, 0.1964, 0.2326, 0.2169, 0.2044, 0.2169, 0.2044, 0.2831, 0.2044, 0.2831, 0.2044, 0.3036, 0.2326, 0.3036, 0.2326, 0.2831, 0.2956, 0.2831, 0.2956, 0.25, 0.3064, 0.25, 0.3064, 0.1964, 0.2674, 0.1964, 0.2674, 0.1964, 0.2326, 0.1964, 0.2326, 0.2831, 0.2956, 0.3502, 0.3879, 0.4121, 0.3027, 0.3036, 0.2674, 0.3036, 0.2326, 0.4121, 0.1973, 0.3502, 0.1121, 0.2831, 0.2044, 0.25, 0.1936, 0.25, 0.07953, 0.1498, 0.1121, 0.2169, 0.2044, 0.1964, 0.2326, 0.08787, 0.1973, 0.08787, 0.3027, 0.1964, 0.2674, 0.2169, 0.2956, 0.1498, 0.3879, 0.25, 0.4205, 0.25, 0.3064, 0.2831, 0.2956, 0.2831, 0.2956, 0.3036, 0.2674, 0.3036, 0.2674, 0.2169, 0.2044, 0.2169, 0.2044, 0.1498, 0.1121, 0.1498, 0.1121, 0.2169, 0.2956, 0.2169, 0.2956, 0.25, 0.3064, 0.25, 0.3064, 0.08787, 0.3027, 0.08787, 0.3027, 0.08787, 0.1973, 0.08787, 0.1973, 0.08787, 0.1973, 0.08787, 0.1973, 0.1964, 0.2326, 0.1964, 0.2326, 0.25, 0.3064, 0.25, 0.3064, 0.25, 0.4205, 0.25, 0.4205, 0.3036, 0.2326, 0.3036, 0.2326, 0.2831, 0.2044, 0.2831, 0.2044, 0.1964, 0.2674, 0.1964, 0.2674, 0.08787, 0.3027, 0.08787, 0.3027, 0.4121, 0.3027, 0.4121, 0.3027, 0.3502, 0.3879, 0.3502, 0.3879, 0.3502, 0.3879, 0.3502, 0.3879, 0.2831, 0.2956, 0.2831, 0.2956, 0.25, 0.4205, 0.25, 0.4205, 0.1498, 0.3879, 0.1498, 0.3879, 0.1498, 0.3879, 0.1498, 0.3879, 0.2169, 0.2956, 0.2169, 0.2956, 0.3036, 0.2674, 0.3036, 0.2674, 0.4121, 0.3027, 0.4121, 0.3027, 0.25, 0.1936, 0.25, 0.1936, 0.2169, 0.2044, 0.2169, 0.2044, 0.3502, 0.1121, 0.3502, 0.1121, 0.4121, 0.1973, 0.4121, 0.1973])
me_cilindro_011.materials.append(mat_rueda)
me_cilindro_011.materials.append(mat_llanta)
me_cilindro_011.update()
me_cilindro_012 = bpy.data.meshes.new('Cilindro.012')
me_cilindro_012.from_pydata([(-1.005e-07, 1.0, -4.768e-07), (-1.005e-07, 0.7103, -2.0), (0.5878, 0.809, 0.0), (0.4175, 0.5747, -2.0), (0.9511, 0.309, 0.0), (0.6755, 0.2195, -2.0), (0.9511, -0.309, 0.0), (0.6755, -0.2195, -2.0), (0.5878, -0.809, 0.0), (0.4175, -0.5747, -2.0), (-1.005e-07, -1.0, -4.768e-07), (-1.005e-07, -0.7103, -2.0), (-0.5878, -0.809, -4.768e-07), (-0.4175, -0.5747, -2.0), (-0.9511, -0.309, -4.768e-07), (-0.6755, -0.2195, -2.0), (-0.9511, 0.309, -4.768e-07), (-0.6755, 0.2195, -2.0), (-0.5878, 0.809, -4.768e-07), (-0.4175, 0.5747, -2.0), (0.5878, 0.809, -2.0), (-1.005e-07, 1.0, -2.0), (0.9511, 0.309, -2.0), (0.9511, -0.309, -2.0), (0.5878, -0.809, -2.0), (-1.005e-07, -1.0, -2.0), (-0.5878, -0.809, -2.0), (-0.9511, -0.309, -2.0), (-0.9511, 0.309, -2.0), (-0.5878, 0.809, -2.0), (0.138, 0.19, -1.161), (-1.005e-07, 0.2349, -1.161), (0.2234, 0.07257, -1.161), (0.2234, -0.07258, -1.161), (0.138, -0.19, -1.161), (-1.005e-07, -0.2349, -1.161), (-0.138, -0.19, -1.161), (-0.2234, -0.07258, -1.161), (-0.2234, 0.07257, -1.161), (-0.138, 0.19, -1.161), (0.4175, 0.5747, -1.161), (-1.005e-07, 0.7103, -1.161), (0.6755, 0.2195, -1.161), (0.6755, -0.2195, -1.161), (0.4175, -0.5747, -1.161), (-1.005e-07, -0.7103, -1.161), (-0.4175, -0.5747, -1.161), (-0.6755, -0.2195, -1.161), (-0.6755, 0.2195, -1.161), (-0.4175, 0.5747, -1.161), (0.138, 0.19, -1.345), (-1.005e-07, 0.2349, -1.345), (0.2234, 0.07257, -1.345), (0.2234, -0.07258, -1.345), (0.138, -0.19, -1.345), (-1.005e-07, -0.2349, -1.345), (-0.138, -0.19, -1.345), (-0.2234, -0.07258, -1.345), (-0.2234, 0.07257, -1.345), (-0.138, 0.19, -1.345), (0.6755, 0.2195, -0.6331), (0.4175, 0.5747, -0.6331), (0.4175, -0.5747, -0.6331), (0.6755, -0.2195, -0.6331), (-0.4175, -0.5747, -0.6331), (-1.005e-07, -0.7103, -0.6331), (-0.6755, 0.2195, -0.6331), (-0.6755, -0.2195, -0.6331), (-1.005e-07, 0.7103, -0.6331), (-0.4175, 0.5747, -0.6331), (0.2234, 0.07257, -0.6331), (0.138, 0.19, -0.6331), (0.138, -0.19, -0.6331), (0.2234, -0.07258, -0.6331), (-0.138, -0.19, -0.6331), (-1.005e-07, -0.2349, -0.6331), (-0.2234, 0.07257, -0.6331), (-0.2234, -0.07258, -0.6331), (-1.005e-07, 0.2349, -0.6331), (-0.138, 0.19, -0.6331)], [], [(0, 2, 20, 21), (2, 4, 22, 20), (4, 6, 23, 22), (6, 8, 24, 23), (8, 10, 25, 24), (10, 12, 26, 25), (12, 14, 27, 26), (14, 16, 28, 27), (5, 42, 40, 3), (16, 18, 29, 28), (18, 0, 21, 29), (0, 18, 16, 14, 12, 10, 8, 6, 4, 2), (1, 21, 20, 3), (3, 20, 22, 5), (5, 22, 23, 7), (7, 23, 24, 9), (9, 24, 25, 11), (11, 25, 26, 13), (13, 26, 27, 15), (15, 27, 28, 17), (17, 28, 29, 19), (19, 29, 21, 1), (35, 55, 54, 34), (19, 49, 48, 17), (13, 46, 45, 11), (7, 43, 42, 5), (1, 41, 49, 19), (15, 47, 46, 13), (9, 44, 43, 7), (3, 40, 41, 1), (17, 48, 47, 15), (11, 45, 44, 9), (31, 41, 40, 30), (45, 65, 75, 35), (32, 42, 43, 33), (46, 64, 65, 45), (34, 44, 45, 35), (37, 77, 76, 38), (36, 46, 47, 37), (34, 72, 62, 44), (38, 48, 49, 39), (43, 63, 73, 33), (50, 52, 53, 54, 55, 56, 57, 58, 59, 51), (32, 52, 50, 30), (39, 59, 58, 38), (36, 56, 55, 35), (33, 53, 52, 32), (31, 51, 59, 39), (37, 57, 56, 36), (34, 54, 53, 33), (30, 50, 51, 31), (38, 58, 57, 37), (71, 61, 60, 70), (73, 63, 62, 72), (75, 65, 64, 74), (77, 67, 66, 76), (79, 69, 68, 78), (30, 71, 70, 32), (36, 74, 64, 46), (39, 79, 78, 31), (48, 66, 67, 47), (47, 67, 77, 37), (31, 78, 68, 41), (33, 73, 72, 34), (38, 76, 66, 48), (42, 60, 61, 40), (40, 61, 71, 30), (41, 68, 69, 49), (49, 69, 79, 39), (32, 70, 60, 42), (35, 75, 74, 36), (44, 62, 63, 43)])
me_cilindro_012.polygons.foreach_set('material_index', [0, 0, 0, 0, 0, 0, 0, 0, 1, 0, 0, 0, 0, 0, 0, 0, 0, 0, 0, 0, 0, 0, 1, 1, 1, 1, 1, 1, 1, 1, 1, 1, 1, 1, 1, 1, 1, 0, 1, 1, 1, 1, 1, 0, 1, 1, 1, 1, 1, 1, 1, 1, 0, 0, 0, 0, 0, 1, 1, 1, 1, 1, 1, 1, 1, 1, 1, 1, 1, 1, 1, 1])
_uv = me_cilindro_012.uv_layers.new(name='MapaUV')
_uv.uv.foreach_set('vector', [1.0, 0.5, 0.9, 0.5, 0.9, 1.0, 1.0, 1.0, 0.9, 0.5, 0.8, 0.5, 0.8, 1.0, 0.9, 1.0, 0.8, 0.5, 0.7, 0.5, 0.7, 1.0, 0.8, 1.0, 0.7, 0.5, 0.6, 0.5, 0.6, 1.0, 0.7, 1.0, 0.6, 0.5, 0.5, 0.5, 0.5, 1.0, 0.6, 1.0, 0.5, 0.5, 0.4, 0.5, 0.4, 1.0, 0.5, 1.0, 0.4, 0.5, 0.3, 0.5, 0.3, 1.0, 0.4, 1.0, 0.3, 0.5, 0.2, 0.5, 0.2, 1.0, 0.3, 1.0, 0.4121, 0.3027, 0.4121, 0.3027, 0.3502, 0.3879, 0.3502, 0.3879, 0.2, 0.5, 0.1, 0.5, 0.1, 1.0, 0.2, 1.0, 0.1, 0.5, -7.451e-08, 0.5, -7.451e-08, 1.0, 0.1, 1.0, 0.75, 0.49, 0.6089, 0.4442, 0.5217, 0.3242, 0.5217, 0.1758, 0.6089, 0.05584, 0.75, 0.01, 0.8911, 0.05584, 0.9783, 0.1758, 0.9783, 0.3242, 0.8911, 0.4442, 0.25, 0.4205, 0.25, 0.49, 0.3911, 0.4442, 0.3502, 0.3879, 0.3502, 0.3879, 0.3911, 0.4442, 0.4783, 0.3242, 0.4121, 0.3027, 0.4121, 0.3027, 0.4783, 0.3242, 0.4783, 0.1758, 0.4121, 0.1973, 0.4121, 0.1973, 0.4783, 0.1758, 0.3911, 0.05584, 0.3502, 0.1121, 0.3502, 0.1121, 0.3911, 0.05584, 0.25, 0.01, 0.25, 0.07953, 0.25, 0.07953, 0.25, 0.01, 0.1089, 0.05584, 0.1498, 0.1121, 0.1498, 0.1121, 0.1089, 0.05584, 0.02175, 0.1758, 0.08787, 0.1973, 0.08787, 0.1973, 0.02175, 0.1758, 0.02175, 0.3242, 0.08787, 0.3027, 0.08787, 0.3027, 0.02175, 0.3242, 0.1089, 0.4442, 0.1498, 0.3879, 0.1498, 0.3879, 0.1089, 0.4442, 0.25, 0.49, 0.25, 0.4205, 0.25, 0.1936, 0.25, 0.1936, 0.2831, 0.2044, 0.2831, 0.2044, 0.1498, 0.3879, 0.1498, 0.3879, 0.08787, 0.3027, 0.08787, 0.3027, 0.1498, 0.1121, 0.1498, 0.1121, 0.25, 0.07953, 0.25, 0.07953, 0.4121, 0.1973, 0.4121, 0.1973, 0.4121, 0.3027, 0.4121, 0.3027, 0.25, 0.4205, 0.25, 0.4205, 0.1498, 0.3879, 0.1498, 0.3879, 0.08787, 0.1973, 0.08787, 0.1973, 0.1498, 0.1121, 0.1498, 0.1121, 0.3502, 0.1121, 0.3502, 0.1121, 0.4121, 0.1973, 0.4121, 0.1973, 0.3502, 0.3879, 0.3502, 0.3879, 0.25, 0.4205, 0.25, 0.4205, 0.08787, 0.3027, 0.08787, 0.3027, 0.08787, 0.1973, 0.08787, 0.1973, 0.25, 0.07953, 0.25, 0.07953, 0.3502, 0.1121, 0.3502, 0.1121, 0.25, 0.3064, 0.25, 0.4205, 0.3502, 0.3879, 0.2831, 0.2956, 0.25, 0.07953, 0.25, 0.07953, 0.25, 0.1936, 0.25, 0.1936, 0.3036, 0.2674, 0.4121, 0.3027, 0.4121, 0.1973, 0.3036, 0.2326, 0.1498, 0.1121, 0.1498, 0.1121, 0.25, 0.07953, 0.25, 0.07953, 0.2831, 0.2044, 0.3502, 0.1121, 0.25, 0.07953, 0.25, 0.1936, 0.1964, 0.2326, 0.1964, 0.2326, 0.1964, 0.2674, 0.1964, 0.2674, 0.2169, 0.2044, 0.1498, 0.1121, 0.08787, 0.1973, 0.1964, 0.2326, 0.2831, 0.2044, 0.2831, 0.2044, 0.3502, 0.1121, 0.3502, 0.1121, 0.1964, 0.2674, 0.08787, 0.3027, 0.1498, 0.3879, 0.2169, 0.2956, 0.4121, 0.1973, 0.4121, 0.1973, 0.3036, 0.2326, 0.3036, 0.2326, 0.2831, 0.2956, 0.3036, 0.2674, 0.3036, 0.2326, 0.2831, 0.2044, 0.25, 0.1936, 0.2169, 0.2044, 0.1964, 0.2326, 0.1964, 0.2674, 0.2169, 0.2956, 0.25, 0.3064, 0.3036, 0.2674, 0.3036, 0.2674, 0.2831, 0.2956, 0.2831, 0.2956, 0.2169, 0.2956, 0.2169, 0.2956, 0.1964, 0.2674, 0.1964, 0.2674, 0.2169, 0.2044, 0.2169, 0.2044, 0.25, 0.1936, 0.25, 0.1936, 0.3036, 0.2326, 0.3036, 0.2326, 0.3036, 0.2674, 0.3036, 0.2674, 0.25, 0.3064, 0.25, 0.3064, 0.2169, 0.2956, 0.2169, 0.2956, 0.1964, 0.2326, 0.1964, 0.2326, 0.2169, 0.2044, 0.2169, 0.2044, 0.2831, 0.2044, 0.2831, 0.2044, 0.3036, 0.2326, 0.3036, 0.2326, 0.2831, 0.2956, 0.2831, 0.2956, 0.25, 0.3064, 0.25, 0.3064, 0.1964, 0.2674, 0.1964, 0.2674, 0.1964, 0.2326, 0.1964, 0.2326, 0.2831, 0.2956, 0.3502, 0.3879, 0.4121, 0.3027, 0.3036, 0.2674, 0.3036, 0.2326, 0.4121, 0.1973, 0.3502, 0.1121, 0.2831, 0.2044, 0.25, 0.1936, 0.25, 0.07953, 0.1498, 0.1121, 0.2169, 0.2044, 0.1964, 0.2326, 0.08787, 0.1973, 0.08787, 0.3027, 0.1964, 0.2674, 0.2169, 0.2956, 0.1498, 0.3879, 0.25, 0.4205, 0.25, 0.3064, 0.2831, 0.2956, 0.2831, 0.2956, 0.3036, 0.2674, 0.3036, 0.2674, 0.2169, 0.2044, 0.2169, 0.2044, 0.1498, 0.1121, 0.1498, 0.1121, 0.2169, 0.2956, 0.2169, 0.2956, 0.25, 0.3064, 0.25, 0.3064, 0.08787, 0.3027, 0.08787, 0.3027, 0.08787, 0.1973, 0.08787, 0.1973, 0.08787, 0.1973, 0.08787, 0.1973, 0.1964, 0.2326, 0.1964, 0.2326, 0.25, 0.3064, 0.25, 0.3064, 0.25, 0.4205, 0.25, 0.4205, 0.3036, 0.2326, 0.3036, 0.2326, 0.2831, 0.2044, 0.2831, 0.2044, 0.1964, 0.2674, 0.1964, 0.2674, 0.08787, 0.3027, 0.08787, 0.3027, 0.4121, 0.3027, 0.4121, 0.3027, 0.3502, 0.3879, 0.3502, 0.3879, 0.3502, 0.3879, 0.3502, 0.3879, 0.2831, 0.2956, 0.2831, 0.2956, 0.25, 0.4205, 0.25, 0.4205, 0.1498, 0.3879, 0.1498, 0.3879, 0.1498, 0.3879, 0.1498, 0.3879, 0.2169, 0.2956, 0.2169, 0.2956, 0.3036, 0.2674, 0.3036, 0.2674, 0.4121, 0.3027, 0.4121, 0.3027, 0.25, 0.1936, 0.25, 0.1936, 0.2169, 0.2044, 0.2169, 0.2044, 0.3502, 0.1121, 0.3502, 0.1121, 0.4121, 0.1973, 0.4121, 0.1973])
me_cilindro_012.materials.append(mat_rueda)
me_cilindro_012.materials.append(mat_llanta)
me_cilindro_012.update()
me_cubo_004 = bpy.data.meshes.new('Cubo.004')
me_cubo_004.from_pydata([(-1.0, -1.0, -1.0), (-1.0, -1.0, 1.0), (-1.0, 1.0, -1.0), (-1.0, 1.0, 1.0), (1.0, -1.0, -1.0), (1.0, -1.0, 1.0), (1.0, 1.0, -1.0), (1.0, 1.0, 1.0)], [], [(0, 1, 3, 2), (2, 3, 7, 6), (6, 7, 5, 4), (4, 5, 1, 0), (2, 6, 4, 0), (7, 3, 1, 5)])
_uv = me_cubo_004.uv_layers.new(name='MapaUV')
_uv.uv.foreach_set('vector', [0.375, 0.0, 0.625, 0.0, 0.625, 0.25, 0.375, 0.25, 0.375, 0.25, 0.625, 0.25, 0.625, 0.5, 0.375, 0.5, 0.375, 0.5, 0.625, 0.5, 0.625, 0.75, 0.375, 0.75, 0.375, 0.75, 0.625, 0.75, 0.625, 1.0, 0.375, 1.0, 0.125, 0.5, 0.375, 0.5, 0.375, 0.75, 0.125, 0.75, 0.625, 0.5, 0.875, 0.5, 0.875, 0.75, 0.625, 0.75])
me_cubo_004.materials.append(mat_material_002)
me_cubo_004.update()
me_cubo_005 = bpy.data.meshes.new('Cubo.005')
me_cubo_005.from_pydata([(-2.837, -0.7514, -1.0), (-2.837, -0.7514, 1.0), (-1.0, 1.0, -1.0), (-1.0, 1.0, 1.0), (-1.258, -1.115, -1.0), (-1.258, -1.115, 1.0), (1.0, 1.0, -1.0), (1.0, 1.0, 1.0), (-1.0, 0.3016, -1.0), (-1.523, -0.2501, -1.0), (-1.523, -0.2501, 1.0), (-1.0, 0.3016, 1.0), (0.05648, -0.6137, -1.0), (1.0, 0.3016, -1.0), (1.0, 0.3016, 1.0), (0.05648, -0.6137, 1.0)], [], [(8, 11, 3, 2), (2, 3, 7, 6), (12, 15, 5, 4), (4, 5, 1, 0), (9, 12, 4, 0), (15, 10, 1, 5), (7, 3, 11, 14), (14, 11, 10, 15), (2, 6, 13, 8), (8, 13, 12, 9), (6, 7, 14, 13), (13, 14, 15, 12), (0, 1, 10, 9), (9, 10, 11, 8)])
_uv = me_cubo_005.uv_layers.new(name='MapaUV')
_uv.uv.foreach_set('vector', [0.375, 0.1627, 0.625, 0.1627, 0.625, 0.25, 0.375, 0.25, 0.375, 0.25, 0.625, 0.25, 0.625, 0.5, 0.375, 0.5, 0.375, 0.6706, 0.625, 0.6706, 0.625, 0.75, 0.375, 0.75, 0.375, 0.75, 0.625, 0.75, 0.625, 1.0, 0.375, 1.0, 0.125, 0.6706, 0.375, 0.6706, 0.375, 0.75, 0.125, 0.75, 0.625, 0.6706, 0.875, 0.6706, 0.875, 0.75, 0.625, 0.75, 0.625, 0.5, 0.875, 0.5, 0.875, 0.5873, 0.625, 0.5873, 0.625, 0.5873, 0.875, 0.5873, 0.875, 0.6706, 0.625, 0.6706, 0.125, 0.5, 0.375, 0.5, 0.375, 0.5873, 0.125, 0.5873, 0.125, 0.5873, 0.375, 0.5873, 0.375, 0.6706, 0.125, 0.6706, 0.375, 0.5, 0.625, 0.5, 0.625, 0.5873, 0.375, 0.5873, 0.375, 0.5873, 0.625, 0.5873, 0.625, 0.6706, 0.375, 0.6706, 0.375, 0.0, 0.625, 0.0, 0.625, 0.07936, 0.375, 0.07936, 0.375, 0.07936, 0.625, 0.07936, 0.625, 0.1627, 0.375, 0.1627])
me_cubo_005.materials.append(mat_material_003)
me_cubo_005.update()

# ---- objects
ob_coche = bpy.data.objects.new('Coche', me_cube)
ob_camera = bpy.data.objects.new('Camera', cam_camera)
ob_cilindro = bpy.data.objects.new('Cilindro', me_cilindro)
ob_cilindro_003 = bpy.data.objects.new('Cilindro.003', me_cilindro_004)
ob_cubo = bpy.data.objects.new('Cubo', me_cubo)
ob_cubo_001 = bpy.data.objects.new('Cubo.001', me_cubo_001)
ob_cubo_002 = bpy.data.objects.new('Cubo.002', me_cubo_002)
ob_cubo_003 = bpy.data.objects.new('Cubo.003', me_cubo_003)
ob_plano = bpy.data.objects.new('Plano', me_plano)
ob_rea = bpy.data.objects.new('Área', light_rea)
ob_sol = bpy.data.objects.new('Sol', light_sol)
ob_delanterai = bpy.data.objects.new('DelanteraI', me_cilindro_008)
ob_traserai = bpy.data.objects.new('TraseraI', me_cilindro_010)
ob_traserad = bpy.data.objects.new('TraseraD', me_cilindro_011)
ob_delanterad = bpy.data.objects.new('DelanteraD', me_cilindro_012)
ob_cubo_004 = bpy.data.objects.new('Cubo.004', me_cubo_004)
ob_cubo_005 = bpy.data.objects.new('Cubo.005', me_cubo_005)

# ---- transforms, parenting, visibility, modifiers, constraints
ob_coche.location = (0.0, 0.0, 0.9726)
ob_coche.lock_rotations_4d = False
ob_coche.empty_display_type = 'ARROWS'
ob_coche.lineart.crease_threshold = 0.0
_m = ob_coche.modifiers.new('BTool_Cilindro', 'BOOLEAN')
_m.object = ob_cilindro
_m = ob_coche.modifiers.new('BTool_Cilindro.003', 'BOOLEAN')
_m.object = ob_cilindro_003
_m.solver = 'FAST'
ob_camera.location = (5.892, -11.74, 3.99)
ob_camera.rotation_euler = (1.294, -7.251e-07, 0.5022)
ob_camera.lock_rotations_4d = False
ob_camera.empty_display_type = 'ARROWS'
ob_camera.color = (0.0, 0.0, 0.0, 0.0)
ob_camera.display_type = 'WIRE'
ob_camera.lineart.crease_threshold = 0.0
ob_cilindro.parent = ob_coche
ob_cilindro.matrix_parent_inverse = Matrix(((1.0, -0.0, 0.0, 0.1881), (-0.0, 1.0, -0.0, 0.01772), (-0.0, 0.0, 1.0, -0.9267), (-0.0, 0.0, -0.0, 1.0)))
ob_cilindro.location = (0.8222, -1.535, 0.5673)
ob_cilindro.rotation_euler = (0.0, 1.571, 0.0)
ob_cilindro.scale = (0.4057, 0.4057, 0.4057)
ob_cilindro.hide_render = True
ob_cilindro.visible_camera = False
ob_cilindro.visible_diffuse = False
ob_cilindro.visible_glossy = False
ob_cilindro.visible_transmission = False
ob_cilindro.visible_volume_scatter = False
ob_cilindro.display_type = 'BOUNDS'
_m = ob_cilindro.modifiers.new('Simetrizar', 'MIRROR')
_m.mirror_object = ob_coche
ob_cilindro_003.parent = ob_coche
ob_cilindro_003.matrix_parent_inverse = Matrix(((1.0, -0.0, 0.0, 0.1881), (-0.0, 1.0, -0.0, 0.01772), (-0.0, 0.0, 1.0, -0.9267), (-0.0, 0.0, -0.0, 1.0)))
ob_cilindro_003.location = (0.8222, 2.291, 0.5673)
ob_cilindro_003.rotation_euler = (0.0, 1.571, 0.0)
ob_cilindro_003.scale = (0.4057, 0.4057, 0.4057)
ob_cilindro_003.hide_render = True
ob_cilindro_003.visible_camera = False
ob_cilindro_003.visible_diffuse = False
ob_cilindro_003.visible_glossy = False
ob_cilindro_003.visible_transmission = False
ob_cilindro_003.visible_volume_scatter = False
ob_cilindro_003.display_type = 'BOUNDS'
_m = ob_cilindro_003.modifiers.new('Simetrizar', 'MIRROR')
_m.mirror_object = ob_coche
ob_cubo.parent = ob_coche
ob_cubo.matrix_parent_inverse = Matrix(((1.0, -0.0, 0.0, 0.1881), (-0.0, 1.0, -0.0, 0.01772), (-0.0, 0.0, 1.0, -0.9267), (-0.0, 0.0, -0.0, 1.0)))
ob_cubo.location = (0.5761, -2.511, 0.9632)
ob_cubo.scale = (-0.1703, -0.04267, -0.06086)
_m = ob_cubo.modifiers.new('Simetrizar', 'MIRROR')
_m.mirror_object = ob_coche
ob_cubo_001.parent = ob_coche
ob_cubo_001.matrix_parent_inverse = Matrix(((1.0, -0.0, 0.0, 0.1881), (-0.0, 1.0, -0.0, 0.01772), (-0.0, 0.0, 1.0, -0.9267), (-0.0, 0.0, -0.0, 1.0)))
ob_cubo_001.location = (0.5761, 3.183, 0.9632)
ob_cubo_001.scale = (-0.1703, -0.04267, -0.06086)
_m = ob_cubo_001.modifiers.new('Simetrizar', 'MIRROR')
_m.mirror_object = ob_coche
ob_cubo_002.parent = ob_coche
ob_cubo_002.matrix_parent_inverse = Matrix(((1.0, -0.0, 0.0, 0.1881), (-0.0, 1.0, -0.0, 0.01772), (-0.0, 0.0, 1.0, -0.9267), (-0.0, 0.0, -0.0, 1.0)))
ob_cubo_002.location = (0.994, -0.02321, 1.324)
ob_cubo_002.rotation_euler = (0.0, -0.0, 0.6508)
ob_cubo_002.scale = (-0.1819, -0.04558, -0.06501)
_m = ob_cubo_002.modifiers.new('Simetrizar', 'MIRROR')
_m.mirror_object = ob_coche
ob_cubo_003.parent = ob_coche
ob_cubo_003.matrix_parent_inverse = Matrix(((1.0, -0.0, 0.0, 0.1881), (-0.0, 1.0, -0.0, 0.01772), (-0.0, 0.0, 1.0, -0.9267), (-0.0, 0.0, -0.0, 1.0)))
ob_cubo_003.location = (-0.1736, -2.556, 0.6053)
ob_cubo_003.scale = (0.3587, 0.03904, 0.09286)
ob_plano.location = (-0.2339, -2.556, -0.02426)
ob_plano.scale = (50.0, 50.0, 3.824)
ob_rea.location = (2.685, -1.839, 6.517)
ob_rea.rotation_euler = (0.0, 0.4253, 0.0)
ob_sol.location = (16.13, 2.184, 79.39)
ob_delanterai.parent = ob_coche
ob_delanterai.matrix_parent_inverse = Matrix(((1.0, -0.0, 0.0, 0.1881), (-0.0, 1.0, -0.0, 0.01772), (-0.0, 0.0, 1.0, -0.9267), (-0.0, 0.0, -0.0, 1.0)))
ob_delanterai.location = (0.6997, -1.535, 0.5673)
ob_delanterai.rotation_euler = (-0.0, 1.571, 0.0)
ob_delanterai.scale = (0.3863, 0.3863, 0.1224)
ob_traserai.parent = ob_coche
ob_traserai.matrix_parent_inverse = Matrix(((1.0, -0.0, 0.0, 0.1881), (-0.0, 1.0, -0.0, 0.01772), (-0.0, 0.0, 1.0, -0.9267), (-0.0, 0.0, -0.0, 1.0)))
ob_traserai.location = (0.6997, 2.3, 0.5673)
ob_traserai.rotation_euler = (0.0, 1.571, 0.0)
ob_traserai.scale = (0.3863, 0.3863, 0.1224)
ob_traserad.parent = ob_coche
ob_traserad.matrix_parent_inverse = Matrix(((1.0, -0.0, 0.0, 0.1881), (-0.0, 1.0, -0.0, 0.01772), (-0.0, 0.0, 1.0, -0.9267), (-0.0, 0.0, -0.0, 1.0)))
ob_traserad.location = (-1.076, 2.3, 0.5673)
ob_traserad.rotation_euler = (0.0, 1.571, 0.0)
ob_traserad.scale = (0.3863, 0.3863, 0.1224)
ob_delanterad.parent = ob_coche
ob_delanterad.matrix_parent_inverse = Matrix(((1.0, -0.0, 0.0, 0.1881), (-0.0, 1.0, -0.0, 0.01772), (-0.0, 0.0, 1.0, -0.9267), (-0.0, 0.0, -0.0, 1.0)))
ob_delanterad.location = (-1.076, -1.535, 0.5673)
ob_delanterad.rotation_euler = (0.0, 1.571, 0.0)
ob_delanterad.scale = (0.3863, 0.3863, 0.1224)
ob_cubo_004.location = (-0.8878, -4.457, 0.1229)
ob_cubo_004.scale = (4.461, 11.92, 0.06934)
ob_cubo_005.location = (-0.8878, -28.11, 0.1229)
ob_cubo_005.scale = (4.536, 11.92, 0.06934)

# ---- collection membership
col_collection.objects.link(ob_coche)
col_collection.objects.link(ob_camera)
col_collection.objects.link(ob_cilindro)
col_collection.objects.link(ob_cilindro_003)
col_collection.objects.link(ob_cubo)
col_collection.objects.link(ob_cubo_001)
col_collection.objects.link(ob_cubo_002)
col_collection.objects.link(ob_cubo_003)
col_collection.objects.link(ob_plano)
col_collection.objects.link(ob_rea)
col_collection.objects.link(ob_sol)
col_collection.objects.link(ob_delanterai)
col_collection.objects.link(ob_traserai)
col_collection.objects.link(ob_traserad)
col_collection.objects.link(ob_delanterad)
col_collection.objects.link(ob_cubo_004)
col_collection.objects.link(ob_cubo_005)

# ---- scene / render settings (as saved in the file)
scene.camera = ob_camera
scene.frame_start = 1; scene.frame_end = 250; scene.frame_set(0)
scene.render.engine = 'BLENDER_EEVEE_NEXT'
scene.cycles.sampling_pattern = 'TABULATED_SOBOL'
scene.cycles.use_light_tree = False
scene.view_settings.view_transform = 'Filmic'
bpy.context.view_layer.update()
